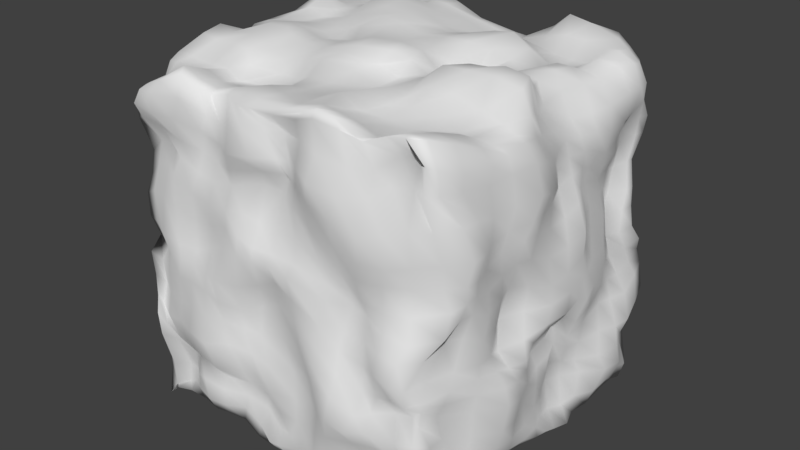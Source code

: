 # Source: RockBlock.blend  (saved by Blender 2.77.0; exported with 4.5.12 LTS)
import bpy
from mathutils import Matrix  # noqa: F401  (used for matrix-valued properties, if any)

bpy.ops.wm.read_factory_settings(use_empty=True)
scene = bpy.context.scene
scene.name = 'Scene'

# ---- collections
col_collection_1 = bpy.data.collections.new('Collection 1'); scene.collection.children.link(col_collection_1)

# ---- materials (node trees are filled in below, after node groups)
mat_material = bpy.data.materials.new('Material')
mat_material.alpha_threshold = 0.0
mat_material.use_transparent_shadow = False
mat_material.roughness = 0.5
mat_material.line_color = (0.0, 0.0, 0.0, 1.0)

# ---- material node trees

# ---- world
world_world = bpy.data.worlds.new('World'); scene.world = world_world
world_world.color = (0.05088, 0.05088, 0.05088)
world_world.use_sun_shadow = False
world_world.sun_shadow_jitter_overblur = 0.0
world_world.cycles.sampling_method = 'MANUAL'

# ---- meshes
me_cube = bpy.data.meshes.new('Cube')
me_cube.from_pydata([(0.9755, 0.9258, -1.036), (0.9393, -0.9834, -0.95), (-0.8941, -0.9951, -1.002), (-0.958, 0.9672, -0.9677), (0.8819, 0.9518, 0.9008), (0.9161, -0.9946, 1.061), (-0.8987, -0.9339, 0.8718), (-0.9902, 0.93, 0.9692), (1.028, 0.02267, -0.9464), (-0.01428, 0.9958, -0.9761), (0.9879, 0.8602, -0.02842), (-0.0003955, -1.01, -0.9534), (0.947, -0.9543, -0.01825), (-0.8534, -0.03844, -0.9821), (-0.9386, -0.9131, -0.01187), (-0.9489, 0.8372, -0.09364), (0.9286, -0.0802, 0.9052), (0.07509, 0.9741, 0.8827), (-0.09633, -0.9673, 0.9493), (-0.9839, -0.0864, 0.975), (0.002527, 1.023, -0.001564), (-0.9866, 0.01595, -0.01825), (-0.07497, -1.001, 0.01775), (1.093, 0.05429, -0.05596), (0.05876, -0.04494, 1.074), (0.002663, -0.01312, -0.9782), (0.9632, -0.505, -0.9375), (-0.5397, 0.8523, -0.9315), (0.9456, 0.9546, 0.4971), (-0.4615, -1.017, -0.9056), (0.9951, -0.8913, 0.4637), (-0.999, 0.4586, -0.971), (-0.928, -0.903, 0.4917), (-0.862, 1.061, 0.5529), (0.9722, -0.5182, 0.9051), (-0.4867, 0.9448, 0.9914), (-0.4647, -0.9498, 0.9584), (-0.9866, 0.4288, 0.9932), (1.023, 0.4404, -0.996), (0.5123, 0.9737, -0.9722), (0.9995, 1.03, -0.4852), (0.4777, -1.007, -0.9584), (0.9343, -1.021, -0.4682), (-0.9275, -0.4349, -0.9961), (-0.9015, -1.021, -0.4544), (-0.9323, 0.8885, -0.4704), (0.9094, 0.4916, 0.9263), (0.4706, 0.9506, 1.02), (0.4916, -0.9885, 1.001), (-0.9312, -0.5016, 1.034), (-0.3982, 0.9702, 0.01454), (0.4156, 1.017, 0.06107), (0.02002, 0.9841, 0.5023), (0.05422, 1.014, -0.4539), (-0.9451, 0.5696, -0.01446), (-0.9511, -0.5341, 0.03608), (-0.9947, -0.01534, -0.5649), (-1.044, 0.01735, 0.5037), (-0.5373, -1.022, -0.01816), (0.4854, -0.9859, -0.02794), (0.01771, -1.043, -0.5663), (0.07009, -0.934, 0.5663), (1.003, -0.4716, -0.04945), (1.014, 0.5029, -0.01308), (1.027, -0.01137, -0.4338), (0.9561, 0.09218, 0.4675), (0.01028, -0.5307, 0.9756), (0.003276, 0.5412, 0.9577), (0.5409, 0.05474, 1.004), (-0.5558, 0.03258, 0.9871), (-0.4723, 0.04769, -1.018), (0.477, -0.03732, -1.095), (0.004732, 0.4609, -0.9706), (-0.05108, -0.5383, -0.9881), (0.4389, -0.5322, -0.9986), (0.486, 0.5889, -1.008), (-0.5118, 0.5583, -0.9758), (-0.5663, 0.5594, 1.087), (0.5647, 0.4471, 0.9964), (0.4786, -0.4815, 0.9523), (0.9878, 0.4595, 0.4668), (1.054, 0.4648, -0.5029), (1.107, -0.4812, -0.456), (0.4691, -1.029, 0.4388), (0.459, -1.117, -0.4923), (-0.5752, -1.048, -0.5415), (-0.9981, -0.5176, 0.5079), (-0.9726, -0.6386, -0.4907), (-0.9543, 0.5014, -0.4603), (0.5803, 1.031, -0.4675), (0.5209, 0.98, 0.4555), (-0.4577, 1.064, 0.4645), (-0.4921, 1.029, -0.476), (-0.9979, 0.5002, 0.5468), (-0.5005, -0.9681, 0.5053), (1.052, -0.4821, 0.4905), (-0.4864, -0.5809, 0.9771), (-0.5481, -0.5321, -0.9804), (0.9616, -0.8107, -0.9383), (-0.7264, 0.9658, -1.063), (0.9443, 0.9175, 0.7235), (-0.7092, -0.9896, -0.9106), (0.9443, -0.9713, 0.8123), (-0.8672, 0.7603, -0.9914), (-0.9704, -0.9537, 0.7726), (-0.9268, 1.02, 0.7941), (0.9761, -0.8002, 1.005), (-0.7054, 0.9306, 0.9903), (-0.7157, -0.9955, 0.9499), (-1.03, 0.7273, 0.9345), (1.02, 0.2603, -1.032), (0.3167, 0.9879, -0.9662), (0.9654, 0.9951, -0.2385), (0.1534, -0.9907, -1.016), (0.8943, -1.029, -0.2602), (-0.9189, -0.2983, -1.001), (-0.9461, -0.97, -0.2432), (-0.9952, 0.9242, -0.3343), (0.8702, 0.2016, 0.9318), (0.3173, 0.9991, 0.8799), (0.2211, -0.9881, 0.9825), (-0.952, -0.2806, 0.9698), (-0.7579, 0.9305, 0.0175), (0.17, 1.014, 0.006623), (0.07053, 1.041, 0.8119), (0.07509, 1.018, -0.2275), (-0.9562, 0.711, 0.04493), (-0.969, -0.2838, 0.04055), (-0.9422, 0.05522, -0.7929), (-0.9656, 0.009315, 0.2655), (-0.7193, -1.022, -0.02291), (0.1835, -1.032, 0.05345), (0.02591, -1.003, -0.8073), (-0.06833, -1.034, 0.248), (1.003, -0.7368, 0.02272), (1.074, 0.2388, -0.01873), (0.9717, 0.02629, -0.7153), (1.061, 0.05391, 0.1892), (-0.01785, -0.8208, 1.003), (-0.07327, 0.2757, 1.013), (0.7177, 0.03652, 1.024), (-0.2759, -0.03888, 1.011), (-0.7607, -0.001893, -1.05), (0.3346, -0.02388, -1.007), (-0.08467, 0.7388, -1.016), (0.03409, -0.3031, -1.018), (0.9914, -0.2269, -0.9232), (-0.2723, 0.9023, -0.9127), (0.954, 0.8828, 0.195), (-0.2763, -0.9804, -0.9106), (1.014, -0.8506, 0.2144), (-0.9087, 0.272, -0.9444), (-1.001, -0.9222, 0.2267), (-0.9555, 0.9381, 0.2362), (0.9756, -0.2234, 0.9505), (-0.2965, 0.9217, 1.002), (-0.3042, -0.9064, 0.9505), (-0.9545, 0.2105, 0.99), (1.025, 0.7251, -0.974), (0.7382, 0.9608, -1.004), (0.9439, 0.9637, -0.7943), (0.7417, -0.8902, -0.9607), (0.9101, -0.9199, -0.7766), (-1.041, -0.755, -1.02), (-0.8544, -0.9775, -0.7974), (-0.9339, 0.93, -0.7253), (0.9649, 0.7387, 0.9503), (0.7222, 0.9939, 1.007), (0.7446, -0.9735, 1.034), (-0.9379, -0.7352, 0.9383), (-0.2287, 1.011, 0.08224), (0.7794, 0.9988, -0.03141), (-0.01878, 1.02, 0.2581), (-0.06932, 1.021, -0.765), (-0.981, 0.2409, -0.01657), (-0.9485, -0.7363, 0.03526), (-1.028, -0.007177, -0.2159), (-1.038, -0.01748, 0.7751), (-0.3277, -1.075, -0.01247), (0.7569, -1.065, -8.645e-05), (-0.1141, -0.9708, -0.3055), (0.1047, -1.004, 0.7602), (1.014, -0.2496, -0.05413), (0.9158, 0.6543, -0.02653), (1.032, -0.02273, -0.2486), (0.9607, 0.06285, 0.6946), (0.07513, -0.2583, 1.015), (0.0009745, 0.7709, 0.9219), (0.2861, -0.01936, 0.9525), (-0.7776, -0.08756, 1.033), (-0.2161, 0.009403, -1.036), (0.7814, 0.0205, -1.047), (0.003636, 0.2067, -1.058), (0.01326, -0.8251, -0.958), (0.1408, -0.5499, -0.982), (0.7004, -0.5042, -1.035), (0.4854, -0.3285, -0.9956), (0.5074, -0.756, -0.9229), (0.2057, 0.5982, -0.9699), (0.7554, 0.4965, -0.9877), (0.4304, 0.7667, -0.9871), (0.4711, 0.3468, -1.094), (-0.7784, 0.4767, -1.001), (-0.2398, 0.3979, -0.9118), (-0.463, 0.7313, -1.037), (-0.4874, 0.2925, -1.011), (-0.5549, 0.3074, 1.027), (-0.4444, 0.7819, 1.008), (-0.2643, 0.5377, 1.04), (-0.7774, 0.4807, 0.9925), (0.546, 0.2229, 1.015), (0.5388, 0.7603, 1.015), (0.7674, 0.4232, 0.9571), (0.2758, 0.5615, 0.992), (0.4568, -0.8245, 0.9763), (0.4575, -0.2163, 1.083), (0.78, -0.5087, 0.9152), (0.2649, -0.5529, 1.011), (0.9706, 0.2857, 0.5231), (0.9041, 0.7774, 0.4771), (0.9393, 0.5417, 0.278), (1.023, 0.4555, 0.6746), (1.014, 0.203, -0.4965), (1.101, 0.7052, -0.5236), (1.105, 0.4857, -0.7481), (1.027, 0.4921, -0.2381), (0.927, -0.8292, -0.3966), (1.024, -0.1886, -0.5174), (1.059, -0.5044, -0.7255), (1.042, -0.5023, -0.2623), (0.1531, -0.9614, 0.5211), (0.7852, -1.019, 0.4194), (0.5151, -0.9759, 0.2067), (0.5126, -1.045, 0.7012), (0.2664, -1.012, -0.5252), (0.6766, -1.074, -0.4812), (0.4049, -1.056, -0.7616), (0.4881, -1.053, -0.2415), (-0.7557, -0.9949, -0.569), (-0.2047, -1.035, -0.5286), (-0.4797, -1.068, -0.6874), (-0.5536, -1.055, -0.2718), (-1.007, -0.3086, 0.5253), (-0.9818, -0.7846, 0.473), (-0.9388, -0.4512, 0.2391), (-1.055, -0.4917, 0.8334), (-1.022, -0.3399, -0.4992), (-1.018, -0.7914, -0.5065), (-1.013, -0.5143, -0.7715), (-0.994, -0.5436, -0.2595), (-1.003, 0.7269, -0.475), (-0.9478, 0.2618, -0.5591), (-0.9673, 0.509, -0.7642), (-0.9465, 0.5073, -0.2407), (0.2147, 0.966, -0.4777), (0.7755, 1.039, -0.4819), (0.4646, 0.9934, -0.2871), (0.4699, 0.9942, -0.8096), (0.2461, 0.9743, 0.5245), (0.8618, 0.9757, 0.444), (0.5112, 0.9845, 0.7817), (0.4164, 1.033, 0.3137), (-0.7072, 1.071, 0.389), (-0.2183, 0.9456, 0.4336), (-0.4989, 1.018, 0.7281), (-0.5247, 0.9639, 0.239), (-0.7282, 1.065, -0.5293), (-0.2097, 1.038, -0.4724), (-0.4647, 1.092, -0.2834), (-0.4675, 0.9845, -0.7201), (-0.9228, 0.789, 0.5212), (-1.026, 0.1135, 0.5187), (-0.9737, 0.5168, 0.2257), (-1.012, 0.4428, 0.7549), (-0.6928, -0.9339, 0.5998), (-0.2312, -0.9917, 0.5235), (-0.5614, -0.9686, 0.2195), (-0.4599, -0.956, 0.7274), (1.075, -0.6772, 0.4665), (1.079, -0.2289, 0.4953), (1.024, -0.4656, 0.2435), (1.047, -0.4577, 0.7672), (-0.4938, -0.7652, 0.9304), (-0.5282, -0.2503, 1.045), (-0.2143, -0.5104, 0.9378), (-0.68, -0.5057, 1.03), (-0.8109, -0.4643, -1.048), (-0.2683, -0.4765, -0.9891), (-0.5532, -0.2537, -0.9289), (-0.549, -0.7175, -0.9105), (-0.2854, -0.7638, -0.9479), (-0.1993, -0.1756, -0.9824), (-0.8255, -0.1972, -1.095), (-0.7019, -0.2521, 1.072), (-0.3042, -0.2338, 1.015), (-0.2518, -0.7448, 0.9626), (1.029, -0.13, 0.7053), (1.067, -0.2978, 0.2703), (1.048, -0.7017, 0.2502), (-0.2272, -1.022, 0.6983), (-0.2699, -1.02, 0.2853), (-0.7976, -0.9744, 0.2814), (-1.015, 0.1835, 0.7253), (-0.9413, 0.1152, 0.2045), (-1.038, 0.7567, 0.2585), (-0.2585, 0.9339, -0.7807), (-0.2147, 0.9968, -0.2351), (-0.8335, 1.049, -0.3012), (-0.2644, 0.9432, 0.3239), (-0.2837, 1.024, 0.7401), (-0.769, 1.076, 0.7498), (0.8451, 1.014, 0.1887), (0.7512, 1.022, 0.7704), (0.3301, 1.012, 0.7643), (0.7044, 1.034, -0.7434), (0.7425, 0.9567, -0.2539), (0.1527, 1.04, -0.3285), (-0.9947, 0.2601, -0.2697), (-0.8985, 0.2426, -0.8108), (-0.9065, 0.7136, -0.8149), (-0.996, -0.7467, -0.2673), (-1.026, -0.7904, -0.7538), (-1.04, -0.2904, -0.7901), (-0.9532, -0.7693, 0.7973), (-0.9718, -0.7628, 0.2503), (-0.9841, -0.3297, 0.2934), (-0.3328, -1.026, -0.2688), (-0.1953, -1.018, -0.6903), (-0.6474, -0.9624, -0.745), (0.7206, -1.032, -0.2681), (0.7007, -0.9668, -0.7455), (0.237, -1.03, -0.7639), (0.7661, -0.9579, 0.796), (0.7342, -0.9982, 0.1858), (0.2089, -1.025, 0.2473), (1.075, -0.2976, -0.3011), (1.014, -0.1898, -0.7983), (0.9286, -0.801, -0.7603), (0.9905, 0.7307, -0.2835), (1.054, 0.7291, -0.7508), (0.9591, 0.2377, -0.7235), (0.9688, 0.766, 0.6754), (0.8891, 0.7275, 0.1975), (1.029, 0.2616, 0.2621), (0.2767, -0.2363, 0.9829), (0.7278, -0.1909, 1.084), (0.7532, -0.7914, 0.9631), (0.2409, 0.7646, 0.9338), (0.8012, 0.7316, 0.994), (0.7294, 0.2159, 1.022), (-0.6868, 0.8038, 0.993), (-0.2855, 0.7433, 1.011), (-0.3185, 0.2677, 1.07), (-0.2569, 0.2254, -0.977), (-0.304, 0.7665, -1.044), (-0.6973, 0.7545, -1.025), (0.7581, 0.3532, -1.096), (0.702, 0.7369, -0.9554), (0.2143, 0.7424, -1.02), (0.7425, -0.7267, -1.052), (0.7234, -0.2517, -0.9875), (0.3349, -0.2831, -0.9728), (0.2062, -0.7749, -0.9995), (0.272, 0.33, -1.06), (-0.7777, 0.3087, -0.9748), (-0.7508, 0.2379, 0.9861), (0.2787, 0.229, 1.054), (0.3032, -0.884, 1.042), (0.9765, 0.2316, 0.7114), (1.063, 0.177, -0.3083), (0.984, -0.8042, -0.2486), (0.2389, -1.015, 0.7591), (0.224, -1.025, -0.2197), (-0.7977, -0.995, -0.2954), (-1.015, -0.2544, 0.805), (-0.9672, -0.2761, -0.2375), (-0.9994, 0.7642, -0.267), (0.2552, 0.997, -0.7956), (0.1854, 1.029, 0.2314), (-0.7747, 0.9158, 0.2366), (-0.7144, 1.026, -0.8094), (-0.968, 0.7505, 0.8042), (-0.7867, -1.008, 0.7678), (1.017, -0.7909, 0.7851), (-0.7565, -0.755, 0.9407), (-0.8164, -0.7328, -1.008), (0.9565, -0.8962, -0.9773), (-0.8781, 0.9542, -1.006), (0.9035, 0.9561, 0.822), (-0.8146, -1.002, -0.9316), (0.9446, -0.9601, 0.9445), (-0.907, 0.8593, -0.9811), (-0.9468, -0.9244, 0.8407), (-0.9761, 0.9687, 0.8881), (0.9392, -0.9349, 1.054), (-0.8583, 0.9183, 0.9959), (-0.8182, -0.9714, 0.9106), (-1.049, 0.8544, 0.9677), (1.016, 0.1293, -0.9942), (0.1507, 0.98, -0.9926), (0.9917, 0.9569, -0.1459), (0.0654, -1.006, -0.9597), (0.8921, -1.034, -0.1757), (-0.8731, -0.1978, -1.004), (-0.9501, -0.9803, -0.09713), (-0.985, 0.8714, -0.2252), (0.8829, 0.02275, 0.9116), (0.2231, 1.004, 0.8597), (0.05064, -0.976, 0.9578), (-0.9541, -0.1759, 0.9463), (-0.8716, 0.8923, -0.04194), (0.1352, 0.9991, -0.02734), (0.09316, 1.003, 0.8299), (0.02919, 1.021, -0.1046), (-0.949, 0.7607, -0.02101), (-0.9496, -0.1249, 0.01062), (-0.9081, -0.002152, -0.8741), (-0.9365, 0.03027, 0.115), (-0.8368, -0.9386, -0.02994), (0.04365, -0.9974, 0.07839), (-0.01499, -1.05, -0.8925), (-0.05751, -1.051, 0.1772), (0.9519, -0.82, 0.02313), (1.077, 0.1926, -0.02632), (0.9758, 0.03338, -0.8731), (1.082, 0.03433, 0.06105), (-0.05859, -0.9374, 1.002), (-0.05541, 0.1567, 1.016), (0.8403, -0.0003203, 1.004), (-0.1246, -0.06154, 1.065), (-0.8232, -0.04598, -1.056), (0.1986, -0.03119, -1.013), (-0.02573, 0.8619, -1.039), (0.01519, -0.1186, -0.9971), (0.975, -0.3406, -0.9214), (-0.3952, 0.8509, -0.926), (0.9177, 0.9122, 0.342), (-0.371, -1.016, -0.8872), (0.9761, -0.8598, 0.3414), (-0.9801, 0.3502, -0.9299), (-0.9653, -0.9009, 0.3437), (-0.9272, 0.9984, 0.389), (0.9971, -0.3805, 0.9173), (-0.3789, 0.9281, 1.026), (-0.4231, -0.9108, 0.9204), (-0.9497, 0.3297, 1.03), (1.025, 0.6094, -0.9703), (0.6734, 0.9494, -0.9858), (0.9553, 0.9705, -0.6501), (0.6361, -0.9418, -0.9351), (0.947, -0.9925, -0.5948), (-1.009, -0.5934, -1.022), (-0.8936, -1.014, -0.5914), (-0.9087, 0.8809, -0.5788), (0.9294, 0.6429, 0.9504), (0.5604, 0.9801, 1.018), (0.6133, -0.9785, 0.978), (-0.9688, -0.6503, 0.9585), (-0.2961, 0.9993, 0.01096), (0.6143, 1.004, 0.001679), (0.02774, 1.007, 0.3653), (-0.05216, 1.004, -0.5941), (-0.9611, 0.3884, -0.03926), (-0.9552, -0.6329, 0.01297), (-1.051, -0.0441, -0.4115), (-1.053, -0.02267, 0.6184), (-0.4145, -1.049, -0.007522), (0.6164, -0.986, -0.03196), (-0.02789, -1.014, -0.4345), (0.1415, -0.9634, 0.674), (0.9445, -0.3675, -0.07341), (0.9643, 0.606, 0.001678), (0.9823, 0.003613, -0.3547), (0.941, 0.09326, 0.5755), (0.02018, -0.3653, 0.9953), (-0.02274, 0.6235, 0.9548), (0.4196, 0.04605, 0.9045), (-0.6879, -0.008549, 1.023), (-0.3082, 0.02839, -1.041), (0.586, 0.01285, -1.092), (0.02522, 0.3479, -1.009), (-0.06756, -0.6956, -0.9549), (0.02026, -0.5409, -0.965), (0.5884, -0.5163, -1.026), (0.4949, -0.1646, -1.036), (0.44, -0.6208, -0.9817), (0.1073, 0.5303, -0.9659), (0.594, 0.5168, -0.9804), (0.5119, 0.9096, -0.9752), (0.5301, 0.4769, -1.048), (-0.9284, 0.4724, -1.006), (-0.3888, 0.507, -0.9356), (-0.5165, 0.7949, -0.9597), (-0.484, 0.4406, -0.9882), (-0.5623, 0.1507, 0.9994), (-0.5005, 0.6998, 1.045), (-0.09584, 0.5035, 0.9996), (-0.6502, 0.5449, 1.016), (0.5228, 0.1211, 0.9824), (0.5798, 0.5907, 0.9571), (0.7993, 0.4774, 0.9539), (0.4144, 0.5254, 1.023), (0.463, -0.9862, 1.055), (0.4723, -0.3492, 1.012), (0.8823, -0.5434, 0.9281), (0.3701, -0.5349, 0.9488), (0.9761, 0.1826, 0.5134), (0.9765, 0.6073, 0.4988), (0.9709, 0.5461, 0.1578), (1.002, 0.4634, 0.5552), (0.9891, 0.09769, -0.4188), (1.092, 0.584, -0.513), (1.059, 0.4557, -0.8986), (1.013, 0.5057, -0.3595), (0.9436, -0.9792, -0.3784), (1.08, -0.3318, -0.5046), (1.026, -0.5006, -0.842), (1.088, -0.4923, -0.3477), (0.1001, -0.9515, 0.533), (0.6253, -1.04, 0.4053), (0.5189, -0.9596, 0.1188), (0.4755, -1.051, 0.5656), (0.1638, -1.016, -0.5554), (0.5849, -1.118, -0.5024), (0.4223, -1.038, -0.861), (0.4903, -1.108, -0.3381), (-0.8531, -1.001, -0.5072), (-0.3777, -1.067, -0.5723), (-0.4604, -1.068, -0.8091), (-0.5798, -1.065, -0.4222), (-0.9968, -0.1537, 0.4906), (-1.028, -0.6737, 0.4885), (-0.9108, -0.4761, 0.1584), (-1.056, -0.5501, 0.7209), (-1.024, -0.1898, -0.5736), (-1.017, -0.736, -0.5087), (-0.9634, -0.4821, -0.8893), (-0.9659, -0.6174, -0.3548), (-0.9392, 0.8115, -0.4717), (-0.9689, 0.4058, -0.4984), (-0.9596, 0.4634, -0.9032), (-0.9051, 0.4833, -0.3391), (0.1179, 0.9735, -0.4556), (0.6956, 1.041, -0.4522), (0.4502, 0.9889, -0.124), (0.543, 1.002, -0.6294), (0.1096, 0.9976, 0.5306), (0.7228, 0.9876, 0.3953), (0.4958, 0.9978, 0.8982), (0.4945, 1.014, 0.3634), (-0.8142, 1.105, 0.4666), (-0.3538, 1.003, 0.4515), (-0.4887, 0.9929, 0.8671), (-0.5052, 1.014, 0.3617), (-0.904, 0.984, -0.4937), (-0.3508, 1.055, -0.4694), (-0.4511, 1.071, -0.1576), (-0.511, 0.9682, -0.5799), (-0.8929, 0.9405, 0.5728), (-1.015, 0.2936, 0.5548), (-0.9078, 0.5411, 0.07998), (-1.01, 0.4713, 0.673), (-0.8342, -0.9183, 0.5785), (-0.3896, -0.9707, 0.4888), (-0.5423, -0.9885, 0.05355), (-0.4794, -0.9413, 0.6124), (1.081, -0.7727, 0.4612), (1.103, -0.3493, 0.5102), (1.007, -0.4372, 0.101), (1.067, -0.4455, 0.6111), (-0.4952, -0.9029, 0.9801), (-0.5081, -0.4414, 1.009), (-0.1053, -0.5515, 0.9872), (-0.5664, -0.5351, 1.03), (-0.8869, -0.4755, -1.024), (-0.4112, -0.4922, -0.9848), (-0.5396, -0.09806, -0.926), (-0.5615, -0.6528, -0.9385), (0.9668, -0.675, -0.9222), (-0.6226, 0.913, -1.011), (0.9792, 0.922, 0.6132), (-0.6114, -0.9701, -0.9312), (0.9711, -0.9339, 0.6356), (-0.9358, 0.6009, -0.9652), (-0.9645, -0.9492, 0.6749), (-0.8658, 1.026, 0.7028), (0.987, -0.6175, 0.9293), (-0.598, 0.9527, 0.9827), (-0.5529, -0.9846, 1.017), (-1.003, 0.5605, 0.94), (1.0, 0.3331, -1.002), (0.4073, 0.9989, -0.9641), (0.9745, 1.031, -0.3378), (0.3115, -1.001, -1.026), (0.9055, -0.9845, -0.3278), (-0.9237, -0.3401, -0.9782), (-0.924, -0.9886, -0.3596), (-0.9986, 0.9274, -0.4174), (0.9003, 0.3573, 0.9325), (0.4199, 0.9595, 0.9316), (0.3425, -1.001, 1.019), (-0.9392, -0.3734, 1.052), (-0.5639, 0.9243, 0.04593), (0.2547, 1.037, 0.03501), (0.01192, 1.041, 0.666), (0.1327, 1.018, -0.3307), (-0.9581, 0.6698, 0.04053), (-0.9603, -0.3877, 0.02502), (-0.9628, 0.03679, -0.6951), (-1.001, 0.0225, 0.4161), (-0.6373, -1.026, -0.01789), (0.3751, -1.038, -0.02238), (0.04066, -1.014, -0.6989), (-0.05715, -0.9822, 0.372), (1.045, -0.6269, -0.02484), (1.042, 0.3377, -0.01159), (1.015, -0.006015, -0.5556), (1.016, 0.07478, 0.331), (0.005255, -0.6794, 0.9859), (-0.02623, 0.4373, 0.991), (0.6286, 0.05033, 1.019), (-0.4044, -0.0167, 0.9608), (-0.6489, 0.02618, -1.032), (0.4161, -0.01209, -1.055), (-0.0672, 0.585, -0.9577), (-0.009593, -0.4282, -1.016), (1.023, -0.06101, -0.9324), (-0.1446, 0.9965, -0.9333), (0.9646, 0.8701, 0.0874), (-0.1443, -1.003, -0.9475), (1.011, -0.8858, 0.08741), (-0.8525, 0.1662, -0.949), (-0.9879, -0.9299, 0.09419), (-0.9445, 0.8866, 0.03981), (0.9407, -0.1451, 0.9486), (-0.1602, 0.9544, 0.9265), (-0.2004, -0.9489, 0.9378), (-1.005, 0.05226, 0.967), (1.016, 0.8275, -1.017), (0.8519, 0.9415, -1.015), (0.9755, 0.9624, -0.9572), (0.863, -0.9376, -0.9465), (0.9304, -0.9627, -0.9048), (-1.002, -0.8998, -0.9968), (-0.8656, -0.9673, -0.949), (-0.9659, 0.9855, -0.8532), (0.94, 0.8539, 0.9165), (0.8176, 0.9556, 0.9591), (0.8722, -0.9971, 1.066), (-0.8781, -0.8258, 0.8832), (-0.1498, 1.032, 0.06457), (0.8996, 0.9661, -0.03047), (-0.04316, 1.006, 0.09333), (-0.05688, 1.025, -0.8717), (-0.9975, 0.1234, 0.006818), (-0.9195, -0.8561, 0.03039), (-0.9724, -0.01889, -0.09951), (-1.019, -0.0676, 0.8843), (-0.207, -1.049, -0.01456), (0.8689, -1.055, -0.01969), (-0.1222, -0.9401, -0.1549), (-0.003269, -0.9726, 0.8821), (1.084, -0.1027, -0.06099), (0.9757, 0.7381, -0.02716), (1.104, 0.01832, -0.1551), (0.9697, -0.01987, 0.8061), (0.109, -0.1901, 1.076), (0.04531, 0.9237, 0.8805), (0.1707, -0.01896, 1.046), (-0.8571, -0.09338, 1.025), (-0.1377, 0.0453, -0.9684), (0.9492, 0.01234, -0.987), (-0.03112, 0.07112, -0.9992), (0.03876, -0.9215, -0.9502), (0.2968, -0.525, -0.9996), (0.8367, -0.5138, -0.9866), (0.4465, -0.4583, -1.01), (0.5255, -0.9216, -0.9215), (0.3419, 0.6342, -0.9839), (0.9455, 0.4672, -1.003), (0.4324, 0.6576, -1.0), (0.4588, 0.1608, -1.09), (-0.6271, 0.5394, -0.9986), (-0.09712, 0.3955, -0.9436), (-0.4759, 0.6455, -1.0), (-0.4868, 0.1653, -1.031), (-0.5811, 0.417, 1.063), (-0.4611, 0.8588, 0.9967), (-0.4364, 0.5497, 1.076), (-0.886, 0.4225, 1.046), (0.574, 0.3453, 1.051), (0.4757, 0.8865, 1.086), (0.6919, 0.3959, 0.9568), (0.1259, 0.5698, 0.9526), (0.4495, -0.6141, 0.9237), (0.52, -0.0851, 1.069), (0.6149, -0.5012, 0.9414), (0.1365, -0.5408, 0.9613), (0.9523, 0.3833, 0.4803), (0.9219, 0.9226, 0.4845), (0.9527, 0.4833, 0.3877), (1.007, 0.4562, 0.814), (1.015, 0.3198, -0.524), (1.055, 0.8691, -0.5005), (1.073, 0.4547, -0.6505), (1.032, 0.4868, -0.1293), (1.008, -0.6452, -0.4317), (1.007, -0.08546, -0.4742), (1.092, -0.5021, -0.6035), (1.01, -0.5142, -0.1827), (0.3014, -1.007, 0.4716), (0.8894, -0.976, 0.4472), (0.4776, -1.0, 0.3101), (0.5448, -0.9972, 0.8317), (0.3733, -1.076, -0.5011), (0.8231, -1.014, -0.5051), (0.4424, -1.093, -0.6127), (0.4737, -1.015, -0.127), (-0.6828, -1.005, -0.5548), (-0.09703, -1.023, -0.5358), (-0.5235, -1.013, -0.6049), (-0.5462, -1.044, -0.1113), (-1.012, -0.4179, 0.5323), (-0.9541, -0.8397, 0.4387), (-0.9535, -0.4832, 0.3382), (-1.019, -0.4722, 0.9457), (-0.995, -0.4863, -0.4824), (-0.9759, -0.9243, -0.4556), (-1.041, -0.5942, -0.6487), (-0.9798, -0.5335, -0.1465), (-1.001, 0.6107, -0.4594), (-0.961, 0.1785, -0.5675), (-0.9787, 0.5208, -0.5939), (-0.975, 0.5362, -0.1222), (0.4095, 0.9955, -0.487), (0.8566, 1.069, -0.5125), (0.5801, 1.005, -0.3633), (0.4472, 0.9827, -0.9146), (0.3695, 0.9742, 0.5042), (0.9285, 0.9552, 0.5047), (0.5269, 0.969, 0.6127), (0.3803, 1.02, 0.2139), (-0.5813, 1.041, 0.4121), (-0.07494, 0.9722, 0.4798), (-0.48, 1.032, 0.6123), (-0.4477, 0.9571, 0.1498), (-0.5972, 1.046, -0.5081), (-0.05845, 1.04, -0.4486), (-0.4493, 1.053, -0.3877), (-0.4745, 0.9318, -0.847), (-0.9889, 0.642, 0.5225), (-1.046, 0.05698, 0.4943), (-0.9943, 0.5104, 0.4208), (-1.016, 0.4457, 0.8687), (-0.6178, -0.9771, 0.5558), (-0.02888, -0.9615, 0.5715), (-0.549, -0.9856, 0.3854), (-0.426, -0.9551, 0.8272), (1.052, -0.6097, 0.4743), (1.019, -0.06323, 0.4594), (1.033, -0.5001, 0.3781), (1.03, -0.4764, 0.8607), (-0.4922, -0.6559, 0.9034), (-0.5823, -0.09014, 1.028), (-0.3292, -0.5297, 0.9473), (-0.8149, -0.5147, 1.025), (-0.6861, -0.5173, -1.006), (-0.1425, -0.5084, -1.02), (-0.5428, -0.3715, -0.9808), (-0.4968, -0.8615, -0.9067), (-0.4443, -0.7074, -0.9322), (-0.1453, -0.8349, -0.9633), (-0.2725, -0.6558, -0.9484), (-0.306, -0.8729, -0.9614), (-0.374, -0.1579, -0.9127), (-0.07531, -0.2486, -1.048), (-0.1982, -0.05375, -0.9956), (-0.2752, -0.2927, -0.9938), (-0.8858, -0.2541, -1.087), (-0.7126, -0.244, -1.013), (-0.825, -0.1007, -1.082), (-0.8161, -0.3054, -1.095), (-0.697, -0.3624, 1.045), (-0.7326, -0.1782, 1.061), (-0.5787, -0.2197, 1.068), (-0.8307, -0.2771, 1.014), (-0.3071, -0.3645, 0.9833), (-0.2762, -0.143, 1.027), (-0.1332, -0.2874, 1.04), (-0.4361, -0.2329, 1.014), (-0.289, -0.8544, 0.977), (-0.2172, -0.6217, 0.915), (-0.1508, -0.7725, 0.9973), (-0.3644, -0.7503, 0.9334), (1.073, -0.3014, 0.772), (0.9889, -0.01265, 0.6598), (1.068, -0.1496, 0.5685), (0.9964, -0.1977, 0.8478), (1.058, -0.4047, 0.292), (1.058, -0.1212, 0.2047), (1.038, -0.2651, 0.1034), (1.09, -0.2873, 0.4157), (1.046, -0.7724, 0.2364), (1.038, -0.5973, 0.2274), (1.03, -0.7037, 0.1456), (1.068, -0.7226, 0.3419), (-0.3512, -0.9406, 0.6816), (-0.03553, -1.044, 0.741), (-0.2371, -0.9991, 0.6033), (-0.2483, -0.9738, 0.8408), (-0.412, -0.9855, 0.2397), (-0.141, -1.059, 0.3007), (-0.2982, -1.027, 0.1693), (-0.2628, -1.018, 0.3848), (-0.929, -0.9313, 0.2633), (-0.6797, -0.9888, 0.2561), (-0.7828, -1.014, 0.08677), (-0.743, -0.9607, 0.484), (-1.032, 0.284, 0.7154), (-1.045, 0.08181, 0.7512), (-1.022, 0.143, 0.6244), (-1.015, 0.2004, 0.8518), (-0.9506, 0.2875, 0.2168), (-0.971, 0.05853, 0.2409), (-0.9187, 0.1995, 0.07299), (-0.9878, 0.07208, 0.3801), (-1.03, 0.8426, 0.2921), (-1.035, 0.6986, 0.246), (-0.9855, 0.7258, 0.1393), (-1.004, 0.79, 0.3976), (-0.3268, 0.9496, -0.7405), (-0.193, 0.9655, -0.7515), (-0.2657, 0.9807, -0.6215), (-0.2668, 0.924, -0.847), (-0.3234, 1.056, -0.2706), (-0.06576, 1.003, -0.2176), (-0.2663, 1.017, -0.09963), (-0.1467, 1.002, -0.3611), (-0.9513, 0.9687, -0.3149), (-0.6563, 1.084, -0.2958), (-0.8477, 0.993, -0.1275), (-0.7547, 1.081, -0.4435), (-0.3906, 0.9609, 0.2894), (-0.1359, 0.9638, 0.2888), (-0.2093, 0.9382, 0.3752), (-0.2578, 0.9816, 0.2131), (-0.3628, 1.007, 0.7253), (-0.1405, 1.06, 0.8062), (-0.2314, 1.011, 0.8655), (-0.2951, 0.9646, 0.5668), (-0.8601, 1.059, 0.783), (-0.6443, 1.056, 0.7271), (-0.7703, 0.9889, 0.894), (-0.7152, 1.109, 0.5825), (0.6702, 1.046, 0.2227), (0.8969, 0.9477, 0.2024), (0.8543, 0.9993, 0.3104), (0.8149, 1.028, 0.08493), (0.6052, 1.018, 0.7693), (0.8696, 0.9627, 0.7541), (0.6969, 1.029, 0.9166), (0.8478, 0.9845, 0.6056), (0.2301, 1.051, 0.7872), (0.4136, 0.973, 0.7687), (0.3464, 1.048, 0.7961), (0.288, 1.009, 0.6939), (0.6, 0.9907, -0.7846), (0.8062, 1.025, -0.7849), (0.727, 1.008, -0.5743), (0.7358, 1.037, -0.9133), (0.6099, 0.96, -0.2622), (0.8786, 1.025, -0.2473), (0.759, 0.9548, -0.1312), (0.7928, 1.004, -0.3951), (0.1242, 1.035, -0.289), (0.2767, 1.024, -0.3365), (0.1777, 1.01, -0.1674), (0.201, 1.013, -0.3897), (-0.9629, 0.4208, -0.2611), (-1.022, 0.1333, -0.2363), (-0.9797, 0.2199, -0.4474), (-0.9764, 0.2455, -0.1196), (-0.9571, 0.3904, -0.7747), (-0.9218, 0.187, -0.797), (-0.882, 0.2278, -0.8668), (-0.907, 0.2763, -0.6908), (-0.9159, 0.8275, -0.7551), (-0.9525, 0.5875, -0.7858), (-0.8754, 0.7625, -0.9467), (-0.944, 0.6999, -0.6131), (-1.049, -0.6433, -0.2825), (-0.9414, -0.9222, -0.2263), (-1.026, -0.7488, -0.3751), (-0.9424, -0.7581, -0.1239), (-1.03, -0.6569, -0.7529), (-0.9901, -0.9004, -0.7717), (-1.052, -0.7553, -0.877), (-1.03, -0.8284, -0.6492), (-1.002, -0.1116, -0.8281), (-1.019, -0.4111, -0.7644), (-0.9816, -0.3198, -0.8773), (-1.076, -0.3217, -0.6693), (-1.04, -0.6313, 0.8016), (-0.9325, -0.8461, 0.7627), (-0.9804, -0.787, 0.6417), (-0.9475, -0.7336, 0.9057), (-0.97, -0.6047, 0.2471), (-0.9791, -0.8636, 0.2129), (-0.9662, -0.7406, 0.1572), (-0.9675, -0.7903, 0.3347), (-0.9512, -0.1555, 0.2785), (-0.951, -0.3839, 0.2536), (-0.9634, -0.3028, 0.1825), (-0.9826, -0.3129, 0.4057), (-0.4354, -1.069, -0.2584), (-0.2164, -0.9911, -0.2938), (-0.3056, -1.031, -0.4068), (-0.3239, -1.058, -0.1524), (-0.335, -1.061, -0.6951), (-0.08415, -0.9731, -0.7555), (-0.2274, -1.012, -0.7927), (-0.1702, -1.008, -0.6111), (-0.7331, -0.9546, -0.7585), (-0.5914, -1.017, -0.7287), (-0.6629, -0.9834, -0.8247), (-0.6849, -0.9476, -0.6556), (0.6446, -1.035, -0.2845), (0.8002, -1.016, -0.269), (0.6994, -1.036, -0.3765), (0.7284, -1.066, -0.1239), (0.5745, -0.9974, -0.7381), (0.8425, -0.9518, -0.784), (0.736, -0.9536, -0.8402), (0.6989, -1.02, -0.5936), (0.1416, -1.043, -0.7767), (0.3099, -1.051, -0.7935), (0.1641, -1.03, -0.8694), (0.2718, -1.035, -0.6524), (0.651, -1.002, 0.7211), (0.873, -0.9415, 0.822), (0.7526, -1.012, 0.5797), (0.7791, -0.9175, 0.9333), (0.589, -0.9764, 0.1743), (0.8707, -0.9625, 0.1874), (0.7574, -1.026, 0.08902), (0.7335, -0.9955, 0.3121), (0.04717, -1.013, 0.2416), (0.4216, -1.012, 0.2085), (0.1797, -1.055, 0.1856), (0.1886, -0.9903, 0.3566), (1.043, -0.3991, -0.3053), (1.039, -0.1789, -0.266), (1.038, -0.2266, -0.4057), (1.054, -0.2959, -0.1841), (1.045, -0.3362, -0.7742), (0.9979, -0.06963, -0.7501), (1.032, -0.2094, -0.8648), (1.005, -0.1856, -0.659), (0.9392, -0.8558, -0.7427), (0.9813, -0.6612, -0.7585), (0.9711, -0.8118, -0.9085), (0.9406, -0.8023, -0.5511), (0.9955, 0.6118, -0.2585), (0.9802, 0.8714, -0.2577), (1.044, 0.7463, -0.3912), (0.9487, 0.6957, -0.1639), (1.103, 0.6489, -0.7834), (0.9986, 0.8251, -0.7683), (1.059, 0.7185, -0.8701), (1.054, 0.717, -0.6404), (0.9324, 0.1348, -0.7066), (1.027, 0.3253, -0.7132), (0.9739, 0.2571, -0.9218), (0.9746, 0.2127, -0.6068), (0.9887, 0.6608, 0.6623), (0.9752, 0.8694, 0.7074), (0.9183, 0.7405, 0.5858), (1.008, 0.7659, 0.8141), (0.8956, 0.6548, 0.257), (0.96, 0.8107, 0.2055), (0.8998, 0.6687, 0.103), (0.8769, 0.781, 0.3273), (1.081, 0.1802, 0.2252), (0.967, 0.3946, 0.272), (1.054, 0.2352, 0.1247), (0.9852, 0.2621, 0.4164), (0.2765, -0.3847, 0.9794), (0.2822, -0.1265, 0.9782), (0.3589, -0.2298, 1.006), (0.2079, -0.2348, 0.971), (0.786, -0.3439, 0.9671), (0.7105, -0.05732, 1.091), (0.8896, -0.1761, 1.051), (0.5779, -0.194, 1.08), (0.7276, -0.9567, 1.018), (0.7858, -0.6233, 0.9415), (0.8868, -0.8161, 1.04), (0.5765, -0.811, 0.9241), (0.2476, 0.6277, 0.963), (0.2502, 0.9047, 0.9271), (0.402, 0.7655, 0.9809), (0.1254, 0.7512, 0.887), (0.7825, 0.5737, 0.9553), (0.7788, 0.8986, 1.006), (0.8785, 0.7135, 1.01), (0.6569, 0.7529, 1.008), (0.716, 0.08378, 1.029), (0.7589, 0.3247, 1.018), (0.7991, 0.2407, 1.012), (0.6626, 0.1838, 0.9747), (-0.7432, 0.6539, 0.9731), (-0.6593, 0.8787, 1.015), (-0.5271, 0.8122, 0.9968), (-0.8942, 0.7663, 0.988), (-0.2749, 0.648, 1.018), (-0.3226, 0.8294, 1.011), (-0.1498, 0.7601, 0.974), (-0.396, 0.7557, 1.017), (-0.3511, 0.1043, 1.042), (-0.2701, 0.416, 1.061), (-0.1937, 0.2797, 1.046), (-0.4263, 0.2618, 1.054), (-0.3732, 0.228, -0.9687), (-0.1374, 0.2405, -0.9931), (-0.2134, 0.3001, -0.9218), (-0.2565, 0.1037, -1.03), (-0.4083, 0.7542, -1.065), (-0.1563, 0.7965, -1.047), (-0.3002, 0.8702, -1.005), (-0.2789, 0.5591, -0.9561), (-0.826, 0.7511, -0.9872), (-0.5434, 0.7474, -1.039), (-0.6961, 0.8903, -1.029), (-0.7391, 0.5807, -1.026), (0.5705, 0.3603, -1.08), (0.9333, 0.2804, -1.077), (0.7405, 0.4199, -1.044), (0.7793, 0.185, -1.082), (0.5728, 0.7354, -0.9465), (0.8956, 0.7425, -0.9835), (0.696, 0.8514, -0.9843), (0.7489, 0.6212, -0.9238), (0.05706, 0.7111, -1.005), (0.3173, 0.7893, -1.009), (0.2951, 0.8582, -1.018), (0.1841, 0.6672, -1.005), (0.6442, -0.7485, -0.983), (0.8732, -0.7809, -0.9707), (0.7306, -0.6398, -1.024), (0.7476, -0.8092, -1.054), (0.5964, -0.28, -1.008), (0.8625, -0.2021, -0.9414), (0.7529, -0.07611, -1.002), (0.7044, -0.3687, -1.008), (0.173, -0.284, -0.984), (0.4265, -0.2928, -1.008), (0.3686, -0.1628, -0.9668), (0.2136, -0.4411, -0.9962), (0.1253, -0.81, -0.9616), (0.33, -0.7466, -0.9678), (0.1222, -0.6649, -0.9942), (0.196, -0.8912, -1.004), (0.1645, 0.2387, -1.065), (0.3932, 0.3675, -1.09), (0.2532, 0.4876, -0.9774), (0.2797, 0.1483, -1.033), (-0.8875, 0.3071, -1.005), (-0.6243, 0.3263, -1.03), (-0.7894, 0.3999, -0.9415), (-0.7328, 0.1555, -0.996), (-0.7923, 0.03772, 0.9861), (-0.7637, 0.3787, 0.9998), (-0.633, 0.3037, 0.9951), (-0.8511, 0.2159, 1.028), (0.2594, 0.09481, 0.968), (0.2897, 0.4465, 1.061), (0.4061, 0.2486, 1.032), (0.1047, 0.2545, 1.039), (0.3019, -1.005, 1.038), (0.256, -0.7142, 1.041), (0.3644, -0.8456, 1.009), (0.1657, -0.8922, 1.012), (0.9613, 0.1298, 0.7175), (1.017, 0.3308, 0.7084), (0.9942, 0.2614, 0.6205), (0.9366, 0.1974, 0.8021), (1.012, 0.1058, -0.2461), (1.067, 0.305, -0.2664), (1.02, 0.181, -0.4143), (1.095, 0.2232, -0.1746), (0.9374, -0.9628, -0.256), (1.028, -0.6313, -0.247), (0.9678, -0.8248, -0.3189), (0.9918, -0.7871, -0.1447), (0.1568, -0.9718, 0.7544), (0.369, -1.085, 0.746), (0.2039, -0.9866, 0.6531), (0.2368, -0.977, 0.8795), (0.04931, -0.9766, -0.2454), (0.3764, -1.083, -0.2466), (0.2657, -1.016, -0.3669), (0.194, -1.03, -0.06261), (-0.9009, -0.9376, -0.2822), (-0.6895, -1.008, -0.2989), (-0.7985, -1.02, -0.43), (-0.7598, -1.018, -0.1414), (-0.9942, -0.1466, 0.7702), (-1.046, -0.364, 0.8461), (-1.043, -0.323, 0.7087), (-0.9772, -0.2614, 0.8802), (-1.011, -0.1277, -0.2223), (-0.9723, -0.4126, -0.2741), (-0.9943, -0.3133, -0.3561), (-0.9362, -0.2918, -0.1276), (-0.9697, 0.8785, -0.3189), (-0.9901, 0.6007, -0.2499), (-1.024, 0.7631, -0.3645), (-0.9812, 0.7316, -0.1093), (0.1058, 1.033, -0.7812), (0.3868, 0.9952, -0.8072), (0.27, 0.9758, -0.6231), (0.278, 1.005, -0.8715), (0.1018, 1.044, 0.2178), (0.2791, 1.033, 0.3055), (0.2255, 0.991, 0.3083), (0.138, 1.035, 0.1437), (-0.842, 0.9504, 0.2221), (-0.6715, 0.9079, 0.2533), (-0.7832, 0.9721, 0.3132), (-0.7203, 0.9308, 0.1381), (-0.8791, 0.9895, -0.7314), (-0.595, 1.021, -0.792), (-0.7431, 1.026, -0.6527), (-0.7197, 0.9994, -0.9464), (-0.9701, 0.9028, 0.8158), (-0.9902, 0.5761, 0.7847), (-0.9153, 0.7318, 0.6542), (-1.019, 0.7435, 0.8834), (-0.9165, -1.007, 0.7866), (-0.6302, -0.9967, 0.7674), (-0.7531, -0.9648, 0.684), (-0.762, -1.008, 0.8699), (0.9955, -0.9191, 0.8065), (1.036, -0.6208, 0.7643), (1.053, -0.7108, 0.6318), (1.026, -0.7982, 0.8828), (-0.7326, -0.9132, 0.9587), (-0.7111, -0.6388, 0.9417), (-0.6011, -0.7761, 0.9784), (-0.8799, -0.736, 0.9435), (-0.9501, -0.7799, -1.014), (-0.6908, -0.7201, -0.9421), (-0.8175, -0.6395, -1.008), (-0.7835, -0.8812, -0.962), (-0.6436, -0.8486, -0.9433), (-0.7038, -0.6569, -0.9473), (-0.9253, -0.6582, -1.016), (-0.8635, -0.6465, 0.9559), (-0.5846, -0.6535, 0.9496), (-0.5836, -0.9309, 1.04), (1.042, -0.599, 0.847), (1.059, -0.6091, 0.6111), (1.05, -0.8262, 0.6451), (-0.5789, -0.9902, 0.8875), (-0.6247, -0.9726, 0.6508), (-0.9026, -0.9777, 0.7095), (-1.013, 0.5766, 0.8756), (-0.9739, 0.5841, 0.6522), (-0.9002, 0.8885, 0.7), (-0.601, 0.971, -0.9357), (-0.6208, 0.9969, -0.6228), (-0.9028, 0.9741, -0.6035), (-0.5746, 0.9182, 0.1791), (-0.6707, 0.9618, 0.3432), (-0.8561, 1.018, 0.3358), (0.2278, 1.044, 0.2081), (0.3449, 0.9919, 0.3583), (0.111, 1.026, 0.3261), (0.3656, 0.9964, -0.8892), (0.444, 0.989, -0.6457), (0.1072, 0.9888, -0.5929), (-0.9923, 0.6213, -0.1028), (-0.9817, 0.6088, -0.3323), (-0.9969, 0.8672, -0.4078), (-0.9628, -0.4041, -0.1688), (-0.9675, -0.4683, -0.3573), (-1.041, -0.1718, -0.402), (-1.003, -0.3407, 0.9579), (-1.064, -0.4385, 0.7434), (-1.02, -0.1874, 0.6398), (-0.6716, -1.019, -0.1367), (-0.7024, -1.021, -0.4247), (-0.8891, -0.9778, -0.4094), (0.3613, -1.063, -0.127), (0.3913, -1.095, -0.3408), (0.1335, -0.9904, -0.4111), (0.3922, -1.039, 0.8747), (0.3232, -1.045, 0.6236), (0.1632, -0.9684, 0.6491), (1.036, -0.6488, -0.1567), (1.029, -0.6432, -0.3368), (0.9505, -0.972, -0.292), (1.074, 0.325, -0.1379), (1.024, 0.3189, -0.3992), (0.9653, 0.109, -0.3352), (0.9839, 0.3091, 0.8094), (1.002, 0.3668, 0.5905), (0.962, 0.1599, 0.6223), (0.1454, -0.7246, 1.001), (0.3321, -0.6629, 0.9533), (0.3623, -0.9903, 1.07), (0.1143, 0.4636, 1.011), (0.4271, 0.4195, 1.088), (0.3877, 0.1369, 0.9161), (-0.8534, 0.3415, 1.076), (-0.6547, 0.4239, 1.006), (-0.6786, 0.1202, 0.9969), (-0.6178, 0.1663, -1.041), (-0.6268, 0.4554, -0.9838), (-0.9303, 0.3827, -0.9757), (0.3926, 0.1837, -1.075), (0.402, 0.5143, -1.012), (0.1522, 0.4059, -0.9966), (0.3473, -0.899, -0.9781), (0.2551, -0.6204, -1.0), (0.02847, -0.6874, -0.9598), (0.348, -0.4383, -1.024), (0.4401, -0.1582, -1.011), (0.2048, -0.1445, -0.9925), (0.8472, -0.329, -0.9592), (0.9098, -0.03893, -0.9484), (0.6001, -0.09754, -1.045), (0.8718, -0.8495, -1.006), (0.8631, -0.6846, -0.9502), (0.6141, -0.6302, -1.007), (0.3074, 0.7014, -1.016), (0.3951, 0.9169, -0.9951), (0.1294, 0.8154, -1.038), (0.9524, 0.6282, -0.9543), (0.8512, 0.835, -1.01), (0.6471, 0.8727, -0.964), (0.9436, 0.1184, -1.046), (0.9058, 0.365, -1.038), (0.6099, 0.4365, -1.033), (-0.5801, 0.6217, -1.035), (-0.5718, 0.8488, -0.9859), (-0.8416, 0.8579, -1.01), (-0.1366, 0.5676, -0.9714), (-0.1352, 0.9318, -1.031), (-0.4313, 0.8172, -1.006), (-0.1603, 0.1355, -0.9797), (-0.095, 0.3052, -0.9512), (-0.3525, 0.3689, -0.9422), (-0.4321, 0.3996, 1.072), (-0.1119, 0.407, 1.025), (-0.2297, 0.1451, 1.043), (-0.4217, 0.8229, 1.023), (-0.1607, 0.8926, 0.938), (-0.136, 0.6128, 0.9905), (-0.8875, 0.8619, 1.016), (-0.5231, 0.8909, 1.002), (-0.5909, 0.6984, 0.9934), (0.6937, 0.2857, 0.9883), (0.8076, 0.3752, 0.997), (0.809, 0.07329, 1.004), (0.5962, 0.9081, 1.056), (0.8713, 0.844, 0.9793), (0.8271, 0.6038, 0.9798), (0.162, 0.9111, 0.859), (0.3843, 0.8851, 1.005), (0.4189, 0.6207, 0.972), (0.605, -0.6301, 0.9188), (0.891, -0.6504, 0.9799), (0.8708, -0.9669, 1.079), (0.6108, -0.06219, 1.068), (0.8501, -0.06258, 1.074), (0.9231, -0.3658, 0.9448), (0.2006, -0.1404, 1.033), (0.402, -0.08803, 0.9765), (0.3702, -0.3965, 0.9625), (0.943, 0.3712, 0.4001), (1.001, 0.374, 0.1405), (1.081, 0.1712, 0.09825), (0.9109, 0.8758, 0.3409), (0.9691, 0.7595, 0.09516), (0.9277, 0.6341, 0.1546), (0.9808, 0.869, 0.8145), (0.953, 0.8793, 0.6004), (0.9712, 0.6183, 0.571), (1.002, 0.304, -0.6354), (1.011, 0.3306, -0.887), (0.9527, 0.1476, -0.8959), (0.9941, 0.825, -0.6443), (1.044, 0.8357, -0.9172), (1.056, 0.6156, -0.9004), (0.9774, 0.8214, -0.1581), (1.017, 0.9005, -0.3472), (1.019, 0.6234, -0.3809), (1.002, -0.6494, -0.5949), (0.998, -0.6652, -0.879), (0.9642, -0.8753, -0.9233), (1.006, -0.07812, -0.5887), (1.016, -0.06705, -0.8698), (1.03, -0.3378, -0.8465), (1.092, -0.1508, -0.153), (0.9792, -0.1091, -0.3859), (1.076, -0.3589, -0.3852), (0.3661, -1.006, 0.3095), (0.4123, -1.026, 0.1277), (0.031, -1.042, 0.1985), (0.851, -0.9549, 0.3268), (0.8925, -1.005, 0.06428), (0.6132, -0.9592, 0.08991), (0.8942, -0.9216, 0.9526), (0.8643, -0.9722, 0.6207), (0.6256, -1.047, 0.54), (0.3534, -1.08, -0.6448), (0.2854, -1.036, -0.9025), (0.06129, -1.063, -0.8693), (0.8573, -0.9995, -0.6284), (0.8622, -0.9762, -0.8745), (0.611, -0.9756, -0.8261), (0.8176, -1.074, -0.1498), (0.7921, -0.9653, -0.3709), (0.6346, -1.091, -0.3893), (-0.6155, -0.975, -0.6389), (-0.6045, -1.01, -0.8357), (-0.7364, -0.9664, -0.8703), (-0.07079, -0.9813, -0.6574), (-0.1182, -1.014, -0.8481), (-0.331, -1.063, -0.795), (-0.2258, -0.9947, -0.1817), (-0.1636, -1.011, -0.4078), (-0.4375, -1.084, -0.4369), (-0.9667, -0.4061, 0.3718), (-0.9266, -0.3665, 0.1585), (-0.9154, -0.1323, 0.148), (-0.9627, -0.8493, 0.2929), (-0.966, -0.8622, 0.1254), (-0.9359, -0.5991, 0.1499), (-0.9096, -0.8, 0.849), (-0.9559, -0.8582, 0.6296), (-1.052, -0.6728, 0.6698), (-1.055, -0.4556, -0.6429), (-0.9659, -0.4026, -0.8617), (-0.9428, -0.1639, -0.894), (-0.9937, -0.9352, -0.6063), (-1.012, -0.876, -0.9112), (-1.028, -0.6099, -0.8859), (-0.9103, -0.9276, -0.08188), (-0.9674, -0.9048, -0.3364), (-1.044, -0.6965, -0.3836), (-0.9801, 0.5947, -0.6024), (-0.9289, 0.5976, -0.9178), (-0.9253, 0.8768, -0.8931), (-0.9108, 0.2116, -0.6947), (-0.8962, 0.1546, -0.8599), (-0.9335, 0.3353, -0.8709), (-0.9746, 0.107, -0.08961), (-1.03, 0.1172, -0.4342), (-0.9302, 0.3808, -0.3996), (0.3777, 1.01, -0.3876), (0.2761, 1.02, -0.1766), (0.144, 0.9999, -0.1529), (0.8698, 1.061, -0.3834), (0.9098, 1.011, -0.1461), (0.6101, 0.9462, -0.1207), (0.847, 1.015, -0.9368), (0.8175, 1.018, -0.6451), (0.639, 0.9956, -0.5871), (0.395, 0.9812, 0.6625), (0.4296, 1.003, 0.8339), (0.2541, 1.053, 0.8043), (0.9474, 0.9456, 0.6404), (0.8063, 0.9932, 0.8709), (0.5664, 1.021, 0.9084), (0.8883, 0.9675, 0.09953), (0.8943, 0.947, 0.3432), (0.7219, 1.032, 0.2989), (-0.5878, 1.067, 0.5784), (-0.655, 1.001, 0.877), (-0.8737, 0.9714, 0.9013), (-0.1437, 1.03, 0.6433), (-0.1246, 1.015, 0.85), (-0.312, 1.005, 0.8766), (-0.1695, 0.9877, 0.1528), (-0.06175, 0.964, 0.3757), (-0.3617, 0.9809, 0.3756), (-0.5952, 1.079, -0.4244), (-0.6506, 1.026, -0.1266), (-0.9437, 0.9263, -0.1686), (0.01968, 1.015, -0.3401), (-0.1466, 1.03, -0.07278), (-0.3396, 1.058, -0.1747), (-0.201, 0.9802, -0.8457), (-0.1658, 0.9946, -0.5859), (-0.3741, 0.9827, -0.6018), (-1.036, 0.6879, 0.4088), (-0.9589, 0.6906, 0.134), (-0.9969, 0.7926, 0.1164), (-1.01, 0.03615, 0.3888), (-0.9509, 0.1179, 0.1153), (-0.9038, 0.3345, 0.05325), (-1.058, 0.06413, 0.8695), (-1.037, 0.05352, 0.5976), (-1.038, 0.2884, 0.6571), (-0.668, -0.9979, 0.4504), (-0.6541, -1.014, 0.06504), (-0.9076, -0.9518, 0.08995), (-0.1306, -1.017, 0.4051), (-0.1588, -1.06, 0.1898), (-0.4123, -0.997, 0.1097), (-0.119, -1.007, 0.8651), (8.512e-05, -0.9906, 0.6623), (-0.3824, -0.9329, 0.5791), (1.041, -0.6279, 0.3509), (1.045, -0.5963, 0.09934), (1.014, -0.7792, 0.139), (1.044, -0.1022, 0.3565), (1.085, -0.1211, 0.05605), (0.9893, -0.3621, 0.1187), (0.967, -0.1051, 0.8153), (1.013, -0.01224, 0.5302), (1.105, -0.2887, 0.6162), (-0.3282, -0.6255, 0.9055), (-0.115, -0.6579, 0.9705), (-0.1866, -0.8883, 0.9907), (-0.4521, -0.1034, 1.0), (-0.08316, -0.2138, 1.07), (-0.1656, -0.4016, 1.028), (-0.8294, -0.1777, 1.014), (-0.6537, -0.1201, 1.053), (-0.5666, -0.3696, 1.039), (-0.6772, -0.3656, -1.045), (-0.7321, -0.1029, -0.9933), (-0.8542, -0.1786, -1.091), (-0.1219, -0.3731, -1.057), (-0.1146, -0.05822, -1.004), (-0.3374, -0.04391, -0.9427), (-0.1455, -0.9312, -0.9849), (-0.1731, -0.694, -0.9538), (-0.4206, -0.6373, -0.9677), (-0.4293, -0.85, -0.9114), (-0.4201, -0.2854, -0.9538), (-0.8946, -0.3271, -1.055), (-0.8262, -0.3881, 1.032), (-0.4085, -0.3974, 0.9811), (-0.4166, -0.8703, 0.9443), (1.035, -0.3515, 0.8816), (1.093, -0.4033, 0.4255), (1.055, -0.7892, 0.3315), (-0.3523, -0.932, 0.7939), (-0.4069, -0.9999, 0.3624), (-0.8777, -0.9193, 0.4359), (-1.01, 0.3094, 0.8563), (-0.9843, 0.273, 0.4213), (-0.9775, 0.8998, 0.4313), (-0.3262, 0.9133, -0.8311), (-0.2926, 1.038, -0.365), (-0.9327, 0.9957, -0.4304), (-0.3458, 0.9745, 0.1736), (-0.393, 0.9759, 0.5818), (-0.8192, 1.1, 0.6558), (0.628, 1.033, 0.1224), (0.6862, 0.9793, 0.57), (0.1504, 1.047, 0.6914), (0.6181, 0.9859, -0.9228), (0.7104, 1.001, -0.3654), (0.1484, 1.016, -0.3622), (-0.9779, 0.4066, -0.1347), (-0.9824, 0.4248, -0.6224), (-0.8972, 0.793, -0.5764), (-0.9913, -0.6362, -0.1593), (-1.047, -0.7333, -0.6461), (-1.042, -0.1542, -0.7317), (-1.024, -0.6295, 0.904), (-0.9954, -0.6565, 0.3366), (-0.969, -0.1391, 0.4021), (-0.4161, -1.068, -0.1112), (-0.3444, -1.022, -0.6314), (-0.8039, -0.9782, -0.6048), (0.6222, -1.01, -0.1485), (0.5837, -1.053, -0.5981), (0.1811, -1.033, -0.6757), (0.6649, -0.9545, 0.8526), (0.5735, -1.001, 0.2918), (0.05433, -0.9794, 0.3587), (0.9757, -0.4109, -0.2214), (1.056, -0.3408, -0.657), (0.9631, -0.9201, -0.5149), (0.9847, 0.599, -0.1301), (1.095, 0.6165, -0.6596), (0.9647, 0.1004, -0.5578), (0.9993, 0.6664, 0.8238), (0.9191, 0.6368, 0.382), (1.031, 0.1753, 0.3757), (0.1731, -0.3588, 0.9484), (0.6106, -0.3332, 1.006), (0.5711, -0.9709, 0.9846), (0.1045, 0.6197, 0.9378), (0.6928, 0.5706, 0.9526), (0.6353, 0.08201, 1.003), (-0.8925, 0.5883, 0.9905), (-0.4156, 0.6831, 1.042), (-0.4342, 0.09407, 1.009), (-0.3568, 0.1076, -1.025), (-0.3943, 0.6298, -0.9789), (-0.8746, 0.5938, -0.9785), (0.5709, 0.1976, -1.085), (0.5662, 0.611, -0.9328), (0.0473, 0.6233, -0.9604), (0.6544, -0.8766, -0.9737), (0.5795, -0.4118, -1.023), (0.07908, -0.4242, -0.9852), (0.1248, -0.9093, -0.9453), (0.1505, 0.08247, -1.021), (-0.8145, 0.1668, -1.004), (-0.885, 0.03617, 0.9984), (0.113, 0.1295, 1.018), (0.1394, -1.001, 1.009), (0.9459, 0.07544, 0.8049), (1.08, 0.1571, -0.1526), (0.9214, -0.9072, -0.1649), (0.09273, -0.9318, 0.879), (0.02603, -0.9646, -0.06501), (-0.8759, -0.9636, -0.1298), (-0.9633, -0.1712, 0.8575), (-0.9475, -0.1449, -0.1049), (-0.9547, 0.8131, -0.1852), (0.1282, 1.036, -0.8828), (0.08601, 1.019, 0.08637), (-0.8244, 0.9222, 0.07216), (-0.8839, 0.9927, -0.8581), (-1.033, 0.88, 0.8974), (-0.8786, -0.9927, 0.8668), (0.9848, -0.9231, 0.9227), (-0.8189, -0.8638, 0.9168), (-0.9262, -0.918, -0.9597)], [], [(1537, 389, 2, 643), (1536, 649, 6, 396), (1535, 394, 5, 390), (1534, 396, 6, 392), (1533, 397, 7, 393), (1532, 387, 3, 645), (1531, 410, 15, 633), (1530, 411, 20, 652), (1529, 399, 9, 653), (1528, 414, 15, 405), (1527, 415, 21, 656), (1526, 409, 19, 657), (1525, 418, 14, 404), (1524, 419, 22, 660), (1523, 408, 18, 661), (1522, 422, 12, 402), (1521, 423, 23, 664), (1520, 406, 16, 665), (1519, 426, 18, 408), (1518, 427, 24, 668), (1517, 637, 19, 669), (1516, 430, 13, 631), (1515, 431, 25, 672), (1514, 401, 11, 673), (1513, 482, 73, 625), (1512, 483, 74, 676), (1511, 449, 41, 677), (1510, 486, 72, 624), (1509, 487, 75, 680), (1508, 479, 71, 681), (1507, 490, 31, 583), (1506, 491, 76, 684), (1505, 478, 70, 685), (1504, 494, 69, 621), (1503, 495, 77, 688), (1502, 589, 37, 689), (1501, 498, 68, 620), (1500, 499, 78, 692), (1499, 475, 67, 693), (1498, 502, 48, 456), (1497, 503, 79, 696), (1496, 474, 66, 697), (1495, 506, 65, 617), (1494, 507, 80, 700), (1493, 454, 46, 701), (1492, 510, 64, 616), (1491, 511, 81, 704), (1490, 471, 63, 705), (1489, 514, 42, 450), (1488, 515, 82, 708), (1487, 470, 62, 709), (1486, 518, 61, 613), (1485, 519, 83, 712), (1484, 456, 48, 713), (1483, 522, 60, 612), (1482, 523, 84, 716), (1481, 467, 59, 717), (1480, 526, 44, 452), (1479, 527, 85, 720), (1478, 466, 58, 721), (1477, 530, 57, 609), (1476, 531, 86, 724), (1475, 457, 49, 725), (1474, 534, 56, 608), (1473, 535, 87, 728), (1472, 463, 55, 729), (1471, 538, 45, 453), (1470, 539, 88, 732), (1469, 462, 54, 733), (1468, 542, 53, 605), (1467, 543, 89, 736), (1466, 447, 39, 737), (1465, 546, 52, 604), (1464, 547, 90, 740), (1463, 459, 51, 741), (1462, 550, 33, 585), (1461, 551, 91, 744), (1460, 458, 50, 745), (1459, 554, 45, 597), (1458, 555, 92, 748), (1457, 435, 27, 749), (1456, 558, 33, 441), (1455, 559, 93, 752), (1454, 445, 37, 753), (1453, 562, 32, 440), (1452, 563, 94, 756), (1451, 444, 36, 757), (1450, 566, 30, 438), (1449, 567, 95, 760), (1448, 442, 34, 761), (1447, 570, 36, 444), (1446, 571, 96, 764), (1445, 601, 49, 765), (1444, 574, 43, 595), (1443, 575, 97, 768), (1442, 437, 29, 769), (1441, 770, 289, 577), (1440, 771, 290, 772), (1439, 629, 149, 773), (1438, 774, 288, 576), (1437, 775, 291, 776), (1436, 767, 287, 777), (1435, 778, 115, 403), (1434, 779, 292, 780), (1433, 766, 286, 781), (1432, 782, 285, 573), (1431, 783, 293, 784), (1430, 409, 121, 785), (1429, 786, 284, 572), (1428, 787, 294, 788), (1427, 763, 283, 789), (1426, 790, 156, 636), (1425, 791, 295, 792), (1424, 762, 282, 793), (1423, 794, 281, 569), (1422, 795, 296, 796), (1421, 634, 154, 797), (1420, 798, 280, 568), (1419, 799, 297, 800), (1418, 759, 279, 801), (1417, 802, 150, 630), (1416, 803, 298, 804), (1415, 758, 278, 805), (1414, 806, 277, 565), (1413, 807, 299, 808), (1412, 636, 156, 809), (1411, 810, 276, 564), (1410, 811, 300, 812), (1409, 755, 275, 813), (1408, 814, 152, 632), (1407, 815, 301, 816), (1406, 754, 274, 817), (1405, 818, 273, 561), (1404, 819, 302, 820), (1403, 637, 157, 821), (1402, 822, 272, 560), (1401, 823, 303, 824), (1400, 751, 271, 825), (1399, 826, 153, 633), (1398, 827, 304, 828), (1397, 750, 270, 829), (1396, 830, 269, 557), (1395, 831, 305, 832), (1394, 627, 147, 833), (1393, 834, 268, 556), (1392, 835, 306, 836), (1391, 747, 267, 837), (1390, 838, 117, 405), (1389, 839, 307, 840), (1388, 746, 266, 841), (1387, 842, 265, 553), (1386, 843, 308, 844), (1385, 650, 170, 845), (1384, 846, 264, 552), (1383, 847, 309, 848), (1382, 743, 263, 849), (1381, 850, 105, 393), (1380, 851, 310, 852), (1379, 742, 262, 853), (1378, 854, 261, 549), (1377, 855, 311, 856), (1376, 651, 171, 857), (1375, 858, 260, 548), (1374, 859, 312, 860), (1373, 739, 259, 861), (1372, 862, 124, 412), (1371, 863, 313, 864), (1370, 738, 258, 865), (1369, 866, 257, 545), (1368, 867, 314, 868), (1367, 639, 159, 869), (1366, 870, 256, 544), (1365, 871, 315, 872), (1364, 735, 255, 873), (1363, 874, 125, 413), (1362, 875, 316, 876), (1361, 734, 254, 877), (1360, 878, 253, 541), (1359, 879, 317, 880), (1358, 654, 174, 881), (1357, 882, 252, 540), (1356, 883, 318, 884), (1355, 731, 251, 885), (1354, 886, 165, 645), (1353, 887, 319, 888), (1352, 730, 250, 889), (1351, 890, 249, 537), (1350, 891, 320, 892), (1349, 655, 175, 893), (1348, 894, 248, 536), (1347, 895, 321, 896), (1346, 727, 247, 897), (1345, 898, 128, 416), (1344, 899, 322, 900), (1343, 726, 246, 901), (1342, 902, 245, 533), (1341, 903, 323, 904), (1340, 649, 169, 905), (1339, 906, 244, 532), (1338, 907, 324, 908), (1337, 723, 243, 909), (1336, 910, 129, 417), (1335, 911, 325, 912), (1334, 722, 242, 913), (1333, 914, 241, 529), (1332, 915, 326, 916), (1331, 658, 178, 917), (1330, 918, 240, 528), (1329, 919, 327, 920), (1328, 719, 239, 921), (1327, 922, 164, 644), (1326, 923, 328, 924), (1325, 718, 238, 925), (1324, 926, 237, 525), (1323, 927, 329, 928), (1322, 659, 179, 929), (1321, 930, 236, 524), (1320, 931, 330, 932), (1319, 715, 235, 933), (1318, 934, 132, 420), (1317, 935, 331, 936), (1316, 714, 234, 937), (1315, 938, 233, 521), (1314, 939, 332, 940), (1313, 648, 168, 941), (1312, 942, 232, 520), (1311, 943, 333, 944), (1310, 711, 231, 945), (1309, 946, 133, 421), (1308, 947, 334, 948), (1307, 710, 230, 949), (1306, 950, 229, 517), (1305, 951, 335, 952), (1304, 662, 182, 953), (1303, 954, 228, 516), (1302, 955, 336, 956), (1301, 707, 227, 957), (1300, 958, 162, 642), (1299, 959, 337, 960), (1298, 706, 226, 961), (1297, 962, 225, 513), (1296, 963, 338, 964), (1295, 663, 183, 965), (1294, 966, 224, 512), (1293, 967, 339, 968), (1292, 703, 223, 969), (1291, 970, 136, 424), (1290, 971, 340, 972), (1289, 702, 222, 973), (1288, 974, 221, 509), (1287, 975, 341, 976), (1286, 646, 166, 977), (1285, 978, 220, 508), (1284, 979, 342, 980), (1283, 699, 219, 981), (1282, 982, 137, 425), (1281, 983, 343, 984), (1280, 698, 218, 985), (1279, 986, 217, 505), (1278, 987, 344, 988), (1277, 666, 186, 989), (1276, 990, 216, 504), (1275, 991, 345, 992), (1274, 695, 215, 993), (1273, 994, 168, 648), (1272, 995, 346, 996), (1271, 694, 214, 997), (1270, 998, 213, 501), (1269, 999, 347, 1000), (1268, 667, 187, 1001), (1267, 1002, 212, 500), (1266, 1003, 348, 1004), (1265, 691, 211, 1005), (1264, 1006, 140, 428), (1263, 1007, 349, 1008), (1262, 690, 210, 1009), (1261, 1010, 209, 497), (1260, 1011, 350, 1012), (1259, 397, 109, 1013), (1258, 1014, 208, 496), (1257, 1015, 351, 1016), (1256, 687, 207, 1017), (1255, 1018, 141, 429), (1254, 1019, 352, 1020), (1253, 686, 206, 1021), (1252, 1022, 205, 493), (1251, 1023, 353, 1024), (1250, 670, 190, 1025), (1249, 1026, 204, 492), (1248, 1027, 354, 1028), (1247, 683, 203, 1029), (1246, 1030, 103, 391), (1245, 1031, 355, 1032), (1244, 682, 202, 1033), (1243, 1034, 201, 489), (1242, 1035, 356, 1036), (1241, 671, 191, 1037), (1240, 1038, 200, 488), (1239, 1039, 357, 1040), (1238, 679, 199, 1041), (1237, 1042, 144, 432), (1236, 1043, 358, 1044), (1235, 678, 198, 1045), (1234, 1046, 197, 485), (1233, 1047, 359, 1048), (1232, 641, 161, 1049), (1231, 1050, 196, 484), (1230, 1051, 360, 1052), (1229, 675, 195, 1053), (1228, 1054, 145, 433), (1227, 1055, 361, 1056), (1226, 674, 194, 1057), (1225, 1058, 193, 481), (1224, 1059, 362, 1060), (1223, 593, 113, 1061), (1222, 1062, 192, 480), (1221, 1063, 363, 1064), (1220, 623, 143, 1065), (1219, 1066, 151, 439), (1218, 1067, 364, 1068), (1217, 622, 142, 1069), (1216, 1070, 189, 477), (1215, 1071, 365, 1072), (1214, 445, 157, 1073), (1213, 1074, 188, 476), (1212, 1075, 366, 1076), (1211, 619, 139, 1077), (1210, 1078, 120, 600), (1209, 1079, 367, 1080), (1208, 618, 138, 1081), (1207, 1082, 185, 473), (1206, 1083, 368, 1084), (1205, 598, 118, 1085), (1204, 1086, 184, 472), (1203, 1087, 369, 1088), (1202, 615, 135, 1089), (1201, 1090, 114, 594), (1200, 1091, 370, 1092), (1199, 614, 134, 1093), (1198, 1094, 181, 469), (1197, 1095, 371, 1096), (1196, 600, 120, 1097), (1195, 1098, 180, 468), (1194, 1099, 372, 1100), (1193, 611, 131, 1101), (1192, 1102, 116, 596), (1191, 1103, 373, 1104), (1190, 610, 130, 1105), (1189, 1106, 177, 465), (1188, 1107, 374, 1108), (1187, 601, 121, 1109), (1186, 1110, 176, 464), (1185, 1111, 375, 1112), (1184, 607, 127, 1113), (1183, 1114, 117, 597), (1182, 1115, 376, 1116), (1181, 606, 126, 1117), (1180, 1118, 173, 461), (1179, 1119, 377, 1120), (1178, 591, 111, 1121), (1177, 1122, 172, 460), (1176, 1123, 378, 1124), (1175, 603, 123, 1125), (1174, 1126, 153, 441), (1173, 1127, 379, 1128), (1172, 602, 122, 1129), (1171, 1130, 165, 453), (1170, 1131, 380, 1132), (1169, 579, 99, 1133), (1168, 1134, 105, 585), (1167, 1135, 381, 1136), (1166, 589, 109, 1137), (1165, 1138, 104, 584), (1164, 1139, 382, 1140), (1163, 588, 108, 1141), (1162, 1142, 102, 582), (1161, 1143, 383, 1144), (1160, 586, 106, 1145), (1159, 1146, 108, 588), (1158, 1147, 384, 1148), (1157, 457, 169, 1149), (1156, 1150, 163, 451), (1155, 1151, 385, 1152), (1154, 581, 101, 1153), (1151, 1154, 1153, 385), (289, 769, 1154, 1151), (769, 29, 581, 1154), (766, 1155, 1152, 286), (97, 577, 1155, 766), (577, 289, 1151, 1155), (574, 1156, 451, 43), (286, 1152, 1156, 574), (1152, 385, 1150, 1156), (1147, 1157, 1149, 384), (285, 765, 1157, 1147), (765, 49, 457, 1157), (762, 1158, 1148, 282), (96, 573, 1158, 762), (573, 285, 1147, 1158), (570, 1159, 588, 36), (282, 1148, 1159, 570), (1148, 384, 1146, 1159), (1143, 1160, 1145, 383), (281, 761, 1160, 1143), (761, 34, 586, 1160), (758, 1161, 1144, 278), (95, 569, 1161, 758), (569, 281, 1143, 1161), (566, 1162, 582, 30), (278, 1144, 1162, 566), (1144, 383, 1142, 1162), (1139, 1163, 1141, 382), (277, 757, 1163, 1139), (757, 36, 588, 1163), (754, 1164, 1140, 274), (94, 565, 1164, 754), (565, 277, 1139, 1164), (562, 1165, 584, 32), (274, 1140, 1165, 562), (1140, 382, 1138, 1165), (1135, 1166, 1137, 381), (273, 753, 1166, 1135), (753, 37, 589, 1166), (750, 1167, 1136, 270), (93, 561, 1167, 750), (561, 273, 1135, 1167), (558, 1168, 585, 33), (270, 1136, 1168, 558), (1136, 381, 1134, 1168), (1131, 1169, 1133, 380), (269, 749, 1169, 1131), (749, 27, 579, 1169), (746, 1170, 1132, 266), (92, 557, 1170, 746), (557, 269, 1131, 1170), (554, 1171, 453, 45), (266, 1132, 1171, 554), (1132, 380, 1130, 1171), (1127, 1172, 1129, 379), (265, 745, 1172, 1127), (745, 50, 602, 1172), (742, 1173, 1128, 262), (91, 553, 1173, 742), (553, 265, 1127, 1173), (550, 1174, 441, 33), (262, 1128, 1174, 550), (1128, 379, 1126, 1174), (1123, 1175, 1125, 378), (261, 741, 1175, 1123), (741, 51, 603, 1175), (738, 1176, 1124, 258), (90, 549, 1176, 738), (549, 261, 1123, 1176), (546, 1177, 460, 52), (258, 1124, 1177, 546), (1124, 378, 1122, 1177), (1119, 1178, 1121, 377), (257, 737, 1178, 1119), (737, 39, 591, 1178), (734, 1179, 1120, 254), (89, 545, 1179, 734), (545, 257, 1119, 1179), (542, 1180, 461, 53), (254, 1120, 1180, 542), (1120, 377, 1118, 1180), (1115, 1181, 1117, 376), (253, 733, 1181, 1115), (733, 54, 606, 1181), (730, 1182, 1116, 250), (88, 541, 1182, 730), (541, 253, 1115, 1182), (538, 1183, 597, 45), (250, 1116, 1183, 538), (1116, 376, 1114, 1183), (1111, 1184, 1113, 375), (249, 729, 1184, 1111), (729, 55, 607, 1184), (726, 1185, 1112, 246), (87, 537, 1185, 726), (537, 249, 1111, 1185), (534, 1186, 464, 56), (246, 1112, 1186, 534), (1112, 375, 1110, 1186), (1107, 1187, 1109, 374), (245, 725, 1187, 1107), (725, 49, 601, 1187), (722, 1188, 1108, 242), (86, 533, 1188, 722), (533, 245, 1107, 1188), (530, 1189, 465, 57), (242, 1108, 1189, 530), (1108, 374, 1106, 1189), (1103, 1190, 1105, 373), (241, 721, 1190, 1103), (721, 58, 610, 1190), (718, 1191, 1104, 238), (85, 529, 1191, 718), (529, 241, 1103, 1191), (526, 1192, 596, 44), (238, 1104, 1192, 526), (1104, 373, 1102, 1192), (1099, 1193, 1101, 372), (237, 717, 1193, 1099), (717, 59, 611, 1193), (714, 1194, 1100, 234), (84, 525, 1194, 714), (525, 237, 1099, 1194), (522, 1195, 468, 60), (234, 1100, 1195, 522), (1100, 372, 1098, 1195), (1095, 1196, 1097, 371), (233, 713, 1196, 1095), (713, 48, 600, 1196), (710, 1197, 1096, 230), (83, 521, 1197, 710), (521, 233, 1095, 1197), (518, 1198, 469, 61), (230, 1096, 1198, 518), (1096, 371, 1094, 1198), (1091, 1199, 1093, 370), (229, 709, 1199, 1091), (709, 62, 614, 1199), (706, 1200, 1092, 226), (82, 517, 1200, 706), (517, 229, 1091, 1200), (514, 1201, 594, 42), (226, 1092, 1201, 514), (1092, 370, 1090, 1201), (1087, 1202, 1089, 369), (225, 705, 1202, 1087), (705, 63, 615, 1202), (702, 1203, 1088, 222), (81, 513, 1203, 702), (513, 225, 1087, 1203), (510, 1204, 472, 64), (222, 1088, 1204, 510), (1088, 369, 1086, 1204), (1083, 1205, 1085, 368), (221, 701, 1205, 1083), (701, 46, 598, 1205), (698, 1206, 1084, 218), (80, 509, 1206, 698), (509, 221, 1083, 1206), (506, 1207, 473, 65), (218, 1084, 1207, 506), (1084, 368, 1082, 1207), (1079, 1208, 1081, 367), (217, 697, 1208, 1079), (697, 66, 618, 1208), (694, 1209, 1080, 214), (79, 505, 1209, 694), (505, 217, 1079, 1209), (502, 1210, 600, 48), (214, 1080, 1210, 502), (1080, 367, 1078, 1210), (1075, 1211, 1077, 366), (213, 693, 1211, 1075), (693, 67, 619, 1211), (690, 1212, 1076, 210), (78, 501, 1212, 690), (501, 213, 1075, 1212), (498, 1213, 476, 68), (210, 1076, 1213, 498), (1076, 366, 1074, 1213), (1071, 1214, 1073, 365), (209, 689, 1214, 1071), (689, 37, 445, 1214), (686, 1215, 1072, 206), (77, 497, 1215, 686), (497, 209, 1071, 1215), (494, 1216, 477, 69), (206, 1072, 1216, 494), (1072, 365, 1070, 1216), (1067, 1217, 1069, 364), (205, 685, 1217, 1067), (685, 70, 622, 1217), (682, 1218, 1068, 202), (76, 493, 1218, 682), (493, 205, 1067, 1218), (490, 1219, 439, 31), (202, 1068, 1219, 490), (1068, 364, 1066, 1219), (1063, 1220, 1065, 363), (201, 681, 1220, 1063), (681, 71, 623, 1220), (678, 1221, 1064, 198), (75, 489, 1221, 678), (489, 201, 1063, 1221), (486, 1222, 480, 72), (198, 1064, 1222, 486), (1064, 363, 1062, 1222), (1059, 1223, 1061, 362), (197, 677, 1223, 1059), (677, 41, 593, 1223), (674, 1224, 1060, 194), (74, 485, 1224, 674), (485, 197, 1059, 1224), (482, 1225, 481, 73), (194, 1060, 1225, 482), (1060, 362, 1058, 1225), (1055, 1226, 1057, 361), (196, 676, 1226, 1055), (676, 74, 674, 1226), (623, 1227, 1056, 143), (71, 484, 1227, 623), (484, 196, 1055, 1227), (431, 1228, 433, 25), (143, 1056, 1228, 431), (1056, 361, 1054, 1228), (1051, 1229, 1053, 360), (146, 434, 1229, 1051), (434, 26, 675, 1229), (671, 1230, 1052, 191), (8, 626, 1230, 671), (626, 146, 1051, 1230), (479, 1231, 484, 71), (191, 1052, 1231, 479), (1052, 360, 1050, 1231), (1047, 1232, 1049, 359), (98, 386, 1232, 1047), (386, 1, 641, 1232), (675, 1233, 1048, 195), (26, 578, 1233, 675), (578, 98, 1047, 1233), (483, 1234, 485, 74), (195, 1048, 1234, 483), (1048, 359, 1046, 1234), (1043, 1235, 1045, 358), (200, 680, 1235, 1043), (680, 75, 678, 1235), (591, 1236, 1044, 111), (39, 488, 1236, 591), (488, 200, 1043, 1236), (399, 1237, 432, 9), (111, 1044, 1237, 399), (1044, 358, 1042, 1237), (1039, 1238, 1041, 357), (158, 446, 1238, 1039), (446, 38, 679, 1238), (639, 1239, 1040, 159), (0, 638, 1239, 639), (638, 158, 1039, 1239), (447, 1240, 488, 39), (159, 1040, 1240, 447), (1040, 357, 1038, 1240), (1035, 1241, 1037, 356), (110, 398, 1241, 1035), (398, 8, 671, 1241), (679, 1242, 1036, 199), (38, 590, 1242, 679), (590, 110, 1035, 1242), (487, 1243, 489, 75), (199, 1036, 1243, 487), (1036, 356, 1034, 1243), (1031, 1244, 1033, 355), (204, 684, 1244, 1031), (684, 76, 682, 1244), (579, 1245, 1032, 99), (27, 492, 1245, 579), (492, 204, 1031, 1245), (387, 1246, 391, 3), (99, 1032, 1246, 387), (1032, 355, 1030, 1246), (1027, 1247, 1029, 354), (144, 624, 1247, 1027), (624, 72, 683, 1247), (627, 1248, 1028, 147), (9, 432, 1248, 627), (432, 144, 1027, 1248), (435, 1249, 492, 27), (147, 1028, 1249, 435), (1028, 354, 1026, 1249), (1023, 1250, 1025, 353), (192, 672, 1250, 1023), (672, 25, 670, 1250), (683, 1251, 1024, 203), (72, 480, 1251, 683), (480, 192, 1023, 1251), (491, 1252, 493, 76), (203, 1024, 1252, 491), (1024, 353, 1022, 1252), (1019, 1253, 1021, 352), (208, 688, 1253, 1019), (688, 77, 686, 1253), (619, 1254, 1020, 139), (67, 496, 1254, 619), (496, 208, 1019, 1254), (427, 1255, 429, 24), (139, 1020, 1255, 427), (1020, 352, 1018, 1255), (1015, 1256, 1017, 351), (155, 443, 1256, 1015), (443, 35, 687, 1256), (667, 1257, 1016, 187), (17, 635, 1257, 667), (635, 155, 1015, 1257), (475, 1258, 496, 67), (187, 1016, 1258, 475), (1016, 351, 1014, 1258), (1011, 1259, 1013, 350), (107, 395, 1259, 1011), (395, 7, 397, 1259), (687, 1260, 1012, 207), (35, 587, 1260, 687), (587, 107, 1011, 1260), (495, 1261, 497, 77), (207, 1012, 1261, 495), (1012, 350, 1010, 1261), (1007, 1262, 1009, 349), (212, 692, 1262, 1007), (692, 78, 690, 1262), (598, 1263, 1008, 118), (46, 500, 1263, 598), (500, 212, 1007, 1263), (406, 1264, 428, 16), (118, 1008, 1264, 406), (1008, 349, 1006, 1264), (1003, 1265, 1005, 348), (167, 455, 1265, 1003), (455, 47, 691, 1265), (646, 1266, 1004, 166), (4, 647, 1266, 646), (647, 167, 1003, 1266), (454, 1267, 500, 46), (166, 1004, 1267, 454), (1004, 348, 1002, 1267), (999, 1268, 1001, 347), (119, 407, 1268, 999), (407, 17, 667, 1268), (691, 1269, 1000, 211), (47, 599, 1269, 691), (599, 119, 999, 1269), (499, 1270, 501, 78), (211, 1000, 1270, 499), (1000, 347, 998, 1270), (995, 1271, 997, 346), (216, 696, 1271, 995), (696, 79, 694, 1271), (586, 1272, 996, 106), (34, 504, 1272, 586), (504, 216, 995, 1272), (394, 1273, 648, 5), (106, 996, 1273, 394), (996, 346, 994, 1273), (991, 1274, 993, 345), (140, 620, 1274, 991), (620, 68, 695, 1274), (634, 1275, 992, 154), (16, 428, 1275, 634), (428, 140, 991, 1275), (442, 1276, 504, 34), (154, 992, 1276, 442), (992, 345, 990, 1276), (987, 1277, 989, 344), (188, 668, 1277, 987), (668, 24, 666, 1277), (695, 1278, 988, 215), (68, 476, 1278, 695), (476, 188, 987, 1278), (503, 1279, 505, 79), (215, 988, 1279, 503), (988, 344, 986, 1279), (983, 1280, 985, 343), (220, 700, 1280, 983), (700, 80, 698, 1280), (615, 1281, 984, 135), (63, 508, 1281, 615), (508, 220, 983, 1281), (423, 1282, 425, 23), (135, 984, 1282, 423), (984, 343, 982, 1282), (979, 1283, 981, 342), (148, 436, 1283, 979), (436, 28, 699, 1283), (663, 1284, 980, 183), (10, 628, 1284, 663), (628, 148, 979, 1284), (471, 1285, 508, 63), (183, 980, 1285, 471), (980, 342, 978, 1285), (975, 1286, 977, 341), (100, 388, 1286, 975), (388, 4, 646, 1286), (699, 1287, 976, 219), (28, 580, 1287, 699), (580, 100, 975, 1287), (507, 1288, 509, 80), (219, 976, 1288, 507), (976, 341, 974, 1288), (971, 1289, 973, 340), (224, 704, 1289, 971), (704, 81, 702, 1289), (590, 1290, 972, 110), (38, 512, 1290, 590), (512, 224, 971, 1290), (398, 1291, 424, 8), (110, 972, 1291, 398), (972, 340, 970, 1291), (967, 1292, 969, 339), (160, 448, 1292, 967), (448, 40, 703, 1292), (638, 1293, 968, 158), (0, 640, 1293, 638), (640, 160, 967, 1293), (446, 1294, 512, 38), (158, 968, 1294, 446), (968, 339, 966, 1294), (963, 1295, 965, 338), (112, 400, 1295, 963), (400, 10, 663, 1295), (703, 1296, 964, 223), (40, 592, 1296, 703), (592, 112, 963, 1296), (511, 1297, 513, 81), (223, 964, 1297, 511), (964, 338, 962, 1297), (959, 1298, 961, 337), (228, 708, 1298, 959), (708, 82, 706, 1298), (578, 1299, 960, 98), (26, 516, 1299, 578), (516, 228, 959, 1299), (386, 1300, 642, 1), (98, 960, 1300, 386), (960, 337, 958, 1300), (955, 1301, 957, 336), (136, 616, 1301, 955), (616, 64, 707, 1301), (626, 1302, 956, 146), (8, 424, 1302, 626), (424, 136, 955, 1302), (434, 1303, 516, 26), (146, 956, 1303, 434), (956, 336, 954, 1303), (951, 1304, 953, 335), (184, 664, 1304, 951), (664, 23, 662, 1304), (707, 1305, 952, 227), (64, 472, 1305, 707), (472, 184, 951, 1305), (515, 1306, 517, 82), (227, 952, 1306, 515), (952, 335, 950, 1306), (947, 1307, 949, 334), (232, 712, 1307, 947), (712, 83, 710, 1307), (611, 1308, 948, 131), (59, 520, 1308, 611), (520, 232, 947, 1308), (419, 1309, 421, 22), (131, 948, 1309, 419), (948, 334, 946, 1309), (943, 1310, 945, 333), (150, 438, 1310, 943), (438, 30, 711, 1310), (659, 1311, 944, 179), (12, 630, 1311, 659), (630, 150, 943, 1311), (467, 1312, 520, 59), (179, 944, 1312, 467), (944, 333, 942, 1312), (939, 1313, 941, 332), (102, 390, 1313, 939), (390, 5, 648, 1313), (711, 1314, 940, 231), (30, 582, 1314, 711), (582, 102, 939, 1314), (519, 1315, 521, 83), (231, 940, 1315, 519), (940, 332, 938, 1315), (935, 1316, 937, 331), (236, 716, 1316, 935), (716, 84, 714, 1316), (593, 1317, 936, 113), (41, 524, 1317, 593), (524, 236, 935, 1317), (401, 1318, 420, 11), (113, 936, 1318, 401), (936, 331, 934, 1318), (931, 1319, 933, 330), (162, 450, 1319, 931), (450, 42, 715, 1319), (641, 1320, 932, 161), (1, 642, 1320, 641), (642, 162, 931, 1320), (449, 1321, 524, 41), (161, 932, 1321, 449), (932, 330, 930, 1321), (927, 1322, 929, 329), (114, 402, 1322, 927), (402, 12, 659, 1322), (715, 1323, 928, 235), (42, 594, 1323, 715), (594, 114, 927, 1323), (523, 1324, 525, 84), (235, 928, 1324, 523), (928, 329, 926, 1324), (923, 1325, 925, 328), (240, 720, 1325, 923), (720, 85, 718, 1325), (581, 1326, 924, 101), (29, 528, 1326, 581), (528, 240, 923, 1326), (389, 1327, 644, 2), (101, 924, 1327, 389), (924, 328, 922, 1327), (919, 1328, 921, 327), (132, 612, 1328, 919), (612, 60, 719, 1328), (629, 1329, 920, 149), (11, 420, 1329, 629), (420, 132, 919, 1329), (437, 1330, 528, 29), (149, 920, 1330, 437), (920, 327, 918, 1330), (915, 1331, 917, 326), (180, 660, 1331, 915), (660, 22, 658, 1331), (719, 1332, 916, 239), (60, 468, 1332, 719), (468, 180, 915, 1332), (527, 1333, 529, 85), (239, 916, 1333, 527), (916, 326, 914, 1333), (911, 1334, 913, 325), (244, 724, 1334, 911), (724, 86, 722, 1334), (607, 1335, 912, 127), (55, 532, 1335, 607), (532, 244, 911, 1335), (415, 1336, 417, 21), (127, 912, 1336, 415), (912, 325, 910, 1336), (907, 1337, 909, 324), (152, 440, 1337, 907), (440, 32, 723, 1337), (655, 1338, 908, 175), (14, 632, 1338, 655), (632, 152, 907, 1338), (463, 1339, 532, 55), (175, 908, 1339, 463), (908, 324, 906, 1339), (903, 1340, 905, 323), (104, 392, 1340, 903), (392, 6, 649, 1340), (723, 1341, 904, 243), (32, 584, 1341, 723), (584, 104, 903, 1341), (531, 1342, 533, 86), (243, 904, 1342, 531), (904, 323, 902, 1342), (899, 1343, 901, 322), (248, 728, 1343, 899), (728, 87, 726, 1343), (595, 1344, 900, 115), (43, 536, 1344, 595), (536, 248, 899, 1344), (403, 1345, 416, 13), (115, 900, 1345, 403), (900, 322, 898, 1345), (895, 1346, 897, 321), (164, 452, 1346, 895), (452, 44, 727, 1346), (643, 1347, 896, 163), (2, 644, 1347, 643), (644, 164, 895, 1347), (451, 1348, 536, 43), (163, 896, 1348, 451), (896, 321, 894, 1348), (891, 1349, 893, 320), (116, 404, 1349, 891), (404, 14, 655, 1349), (727, 1350, 892, 247), (44, 596, 1350, 727), (596, 116, 891, 1350), (535, 1351, 537, 87), (247, 892, 1351, 535), (892, 320, 890, 1351), (887, 1352, 889, 319), (252, 732, 1352, 887), (732, 88, 730, 1352), (583, 1353, 888, 103), (31, 540, 1353, 583), (540, 252, 887, 1353), (391, 1354, 645, 3), (103, 888, 1354, 391), (888, 319, 886, 1354), (883, 1355, 885, 318), (128, 608, 1355, 883), (608, 56, 731, 1355), (631, 1356, 884, 151), (13, 416, 1356, 631), (416, 128, 883, 1356), (439, 1357, 540, 31), (151, 884, 1357, 439), (884, 318, 882, 1357), (879, 1358, 881, 317), (176, 656, 1358, 879), (656, 21, 654, 1358), (731, 1359, 880, 251), (56, 464, 1359, 731), (464, 176, 879, 1359), (539, 1360, 541, 88), (251, 880, 1360, 539), (880, 317, 878, 1360), (875, 1361, 877, 316), (256, 736, 1361, 875), (736, 89, 734, 1361), (603, 1362, 876, 123), (51, 544, 1362, 603), (544, 256, 875, 1362), (411, 1363, 413, 20), (123, 876, 1363, 411), (876, 316, 874, 1363), (871, 1364, 873, 315), (112, 592, 1364, 871), (592, 40, 735, 1364), (651, 1365, 872, 171), (10, 400, 1365, 651), (400, 112, 871, 1365), (459, 1366, 544, 51), (171, 872, 1366, 459), (872, 315, 870, 1366), (867, 1367, 869, 314), (160, 640, 1367, 867), (640, 0, 639, 1367), (735, 1368, 868, 255), (40, 448, 1368, 735), (448, 160, 867, 1368), (543, 1369, 545, 89), (255, 868, 1369, 543), (868, 314, 866, 1369), (863, 1370, 865, 313), (260, 740, 1370, 863), (740, 90, 738, 1370), (599, 1371, 864, 119), (47, 548, 1371, 599), (548, 260, 863, 1371), (407, 1372, 412, 17), (119, 864, 1372, 407), (864, 313, 862, 1372), (859, 1373, 861, 312), (100, 580, 1373, 859), (580, 28, 739, 1373), (647, 1374, 860, 167), (4, 388, 1374, 647), (388, 100, 859, 1374), (455, 1375, 548, 47), (167, 860, 1375, 455), (860, 312, 858, 1375), (855, 1376, 857, 311), (148, 628, 1376, 855), (628, 10, 651, 1376), (739, 1377, 856, 259), (28, 436, 1377, 739), (436, 148, 855, 1377), (547, 1378, 549, 90), (259, 856, 1378, 547), (856, 311, 854, 1378), (851, 1379, 853, 310), (264, 744, 1379, 851), (744, 91, 742, 1379), (587, 1380, 852, 107), (35, 552, 1380, 587), (552, 264, 851, 1380), (395, 1381, 393, 7), (107, 852, 1381, 395), (852, 310, 850, 1381), (847, 1382, 849, 309), (124, 604, 1382, 847), (604, 52, 743, 1382), (635, 1383, 848, 155), (17, 412, 1383, 635), (412, 124, 847, 1383), (443, 1384, 552, 35), (155, 848, 1384, 443), (848, 309, 846, 1384), (843, 1385, 845, 308), (172, 652, 1385, 843), (652, 20, 650, 1385), (743, 1386, 844, 263), (52, 460, 1386, 743), (460, 172, 843, 1386), (551, 1387, 553, 91), (263, 844, 1387, 551), (844, 308, 842, 1387), (839, 1388, 841, 307), (268, 748, 1388, 839), (748, 92, 746, 1388), (602, 1389, 840, 122), (50, 556, 1389, 602), (556, 268, 839, 1389), (410, 1390, 405, 15), (122, 840, 1390, 410), (840, 307, 838, 1390), (835, 1391, 837, 306), (125, 605, 1391, 835), (605, 53, 747, 1391), (650, 1392, 836, 170), (20, 413, 1392, 650), (413, 125, 835, 1392), (458, 1393, 556, 50), (170, 836, 1393, 458), (836, 306, 834, 1393), (831, 1394, 833, 305), (173, 653, 1394, 831), (653, 9, 627, 1394), (747, 1395, 832, 267), (53, 461, 1395, 747), (461, 173, 831, 1395), (555, 1396, 557, 92), (267, 832, 1396, 555), (832, 305, 830, 1396), (827, 1397, 829, 304), (272, 752, 1397, 827), (752, 93, 750, 1397), (606, 1398, 828, 126), (54, 560, 1398, 606), (560, 272, 827, 1398), (414, 1399, 633, 15), (126, 828, 1399, 414), (828, 304, 826, 1399), (823, 1400, 825, 303), (129, 609, 1400, 823), (609, 57, 751, 1400), (654, 1401, 824, 174), (21, 417, 1401, 654), (417, 129, 823, 1401), (462, 1402, 560, 54), (174, 824, 1402, 462), (824, 303, 822, 1402), (819, 1403, 821, 302), (177, 657, 1403, 819), (657, 19, 637, 1403), (751, 1404, 820, 271), (57, 465, 1404, 751), (465, 177, 819, 1404), (559, 1405, 561, 93), (271, 820, 1405, 559), (820, 302, 818, 1405), (815, 1406, 817, 301), (276, 756, 1406, 815), (756, 94, 754, 1406), (610, 1407, 816, 130), (58, 564, 1407, 610), (564, 276, 815, 1407), (418, 1408, 632, 14), (130, 816, 1408, 418), (816, 301, 814, 1408), (811, 1409, 813, 300), (133, 613, 1409, 811), (613, 61, 755, 1409), (658, 1410, 812, 178), (22, 421, 1410, 658), (421, 133, 811, 1410), (466, 1411, 564, 58), (178, 812, 1411, 466), (812, 300, 810, 1411), (807, 1412, 809, 299), (181, 661, 1412, 807), (661, 18, 636, 1412), (755, 1413, 808, 275), (61, 469, 1413, 755), (469, 181, 807, 1413), (563, 1414, 565, 94), (275, 808, 1414, 563), (808, 299, 806, 1414), (803, 1415, 805, 298), (280, 760, 1415, 803), (760, 95, 758, 1415), (614, 1416, 804, 134), (62, 568, 1416, 614), (568, 280, 803, 1416), (422, 1417, 630, 12), (134, 804, 1417, 422), (804, 298, 802, 1417), (799, 1418, 801, 297), (137, 617, 1418, 799), (617, 65, 759, 1418), (662, 1419, 800, 182), (23, 425, 1419, 662), (425, 137, 799, 1419), (470, 1420, 568, 62), (182, 800, 1420, 470), (800, 297, 798, 1420), (795, 1421, 797, 296), (185, 665, 1421, 795), (665, 16, 634, 1421), (759, 1422, 796, 279), (65, 473, 1422, 759), (473, 185, 795, 1422), (567, 1423, 569, 95), (279, 796, 1423, 567), (796, 296, 794, 1423), (791, 1424, 793, 295), (284, 764, 1424, 791), (764, 96, 762, 1424), (618, 1425, 792, 138), (66, 572, 1425, 618), (572, 284, 791, 1425), (426, 1426, 636, 18), (138, 792, 1426, 426), (792, 295, 790, 1426), (787, 1427, 789, 294), (141, 621, 1427, 787), (621, 69, 763, 1427), (666, 1428, 788, 186), (24, 429, 1428, 666), (429, 141, 787, 1428), (474, 1429, 572, 66), (186, 788, 1429, 474), (788, 294, 786, 1429), (783, 1430, 785, 293), (189, 669, 1430, 783), (669, 19, 409, 1430), (763, 1431, 784, 283), (69, 477, 1431, 763), (477, 189, 783, 1431), (571, 1432, 573, 96), (283, 784, 1432, 571), (784, 293, 782, 1432), (779, 1433, 781, 292), (288, 768, 1433, 779), (768, 97, 766, 1433), (622, 1434, 780, 142), (70, 576, 1434, 622), (576, 288, 779, 1434), (430, 1435, 403, 13), (142, 780, 1435, 430), (780, 292, 778, 1435), (775, 1436, 777, 291), (145, 625, 1436, 775), (625, 73, 767, 1436), (670, 1437, 776, 190), (25, 433, 1437, 670), (433, 145, 775, 1437), (478, 1438, 576, 70), (190, 776, 1438, 478), (776, 291, 774, 1438), (771, 1439, 773, 290), (193, 673, 1439, 771), (673, 11, 629, 1439), (767, 1440, 772, 287), (73, 481, 1440, 767), (481, 193, 771, 1440), (575, 1441, 577, 97), (287, 772, 1441, 575), (772, 290, 770, 1441), (770, 1442, 769, 289), (290, 773, 1442, 770), (773, 149, 437, 1442), (774, 1443, 768, 288), (291, 777, 1443, 774), (777, 287, 575, 1443), (778, 1444, 595, 115), (292, 781, 1444, 778), (781, 286, 574, 1444), (782, 1445, 765, 285), (293, 785, 1445, 782), (785, 121, 601, 1445), (786, 1446, 764, 284), (294, 789, 1446, 786), (789, 283, 571, 1446), (790, 1447, 444, 156), (295, 793, 1447, 790), (793, 282, 570, 1447), (794, 1448, 761, 281), (296, 797, 1448, 794), (797, 154, 442, 1448), (798, 1449, 760, 280), (297, 801, 1449, 798), (801, 279, 567, 1449), (802, 1450, 438, 150), (298, 805, 1450, 802), (805, 278, 566, 1450), (806, 1451, 757, 277), (299, 809, 1451, 806), (809, 156, 444, 1451), (810, 1452, 756, 276), (300, 813, 1452, 810), (813, 275, 563, 1452), (814, 1453, 440, 152), (301, 817, 1453, 814), (817, 274, 562, 1453), (818, 1454, 753, 273), (302, 821, 1454, 818), (821, 157, 445, 1454), (822, 1455, 752, 272), (303, 825, 1455, 822), (825, 271, 559, 1455), (826, 1456, 441, 153), (304, 829, 1456, 826), (829, 270, 558, 1456), (830, 1457, 749, 269), (305, 833, 1457, 830), (833, 147, 435, 1457), (834, 1458, 748, 268), (306, 837, 1458, 834), (837, 267, 555, 1458), (838, 1459, 597, 117), (307, 841, 1459, 838), (841, 266, 554, 1459), (842, 1460, 745, 265), (308, 845, 1460, 842), (845, 170, 458, 1460), (846, 1461, 744, 264), (309, 849, 1461, 846), (849, 263, 551, 1461), (850, 1462, 585, 105), (310, 853, 1462, 850), (853, 262, 550, 1462), (854, 1463, 741, 261), (311, 857, 1463, 854), (857, 171, 459, 1463), (858, 1464, 740, 260), (312, 861, 1464, 858), (861, 259, 547, 1464), (862, 1465, 604, 124), (313, 865, 1465, 862), (865, 258, 546, 1465), (866, 1466, 737, 257), (314, 869, 1466, 866), (869, 159, 447, 1466), (870, 1467, 736, 256), (315, 873, 1467, 870), (873, 255, 543, 1467), (874, 1468, 605, 125), (316, 877, 1468, 874), (877, 254, 542, 1468), (878, 1469, 733, 253), (317, 881, 1469, 878), (881, 174, 462, 1469), (882, 1470, 732, 252), (318, 885, 1470, 882), (885, 251, 539, 1470), (886, 1471, 453, 165), (319, 889, 1471, 886), (889, 250, 538, 1471), (890, 1472, 729, 249), (320, 893, 1472, 890), (893, 175, 463, 1472), (894, 1473, 728, 248), (321, 897, 1473, 894), (897, 247, 535, 1473), (898, 1474, 608, 128), (322, 901, 1474, 898), (901, 246, 534, 1474), (902, 1475, 725, 245), (323, 905, 1475, 902), (905, 169, 457, 1475), (906, 1476, 724, 244), (324, 909, 1476, 906), (909, 243, 531, 1476), (910, 1477, 609, 129), (325, 913, 1477, 910), (913, 242, 530, 1477), (914, 1478, 721, 241), (326, 917, 1478, 914), (917, 178, 466, 1478), (918, 1479, 720, 240), (327, 921, 1479, 918), (921, 239, 527, 1479), (922, 1480, 452, 164), (328, 925, 1480, 922), (925, 238, 526, 1480), (926, 1481, 717, 237), (329, 929, 1481, 926), (929, 179, 467, 1481), (930, 1482, 716, 236), (330, 933, 1482, 930), (933, 235, 523, 1482), (934, 1483, 612, 132), (331, 937, 1483, 934), (937, 234, 522, 1483), (938, 1484, 713, 233), (332, 941, 1484, 938), (941, 168, 456, 1484), (942, 1485, 712, 232), (333, 945, 1485, 942), (945, 231, 519, 1485), (946, 1486, 613, 133), (334, 949, 1486, 946), (949, 230, 518, 1486), (950, 1487, 709, 229), (335, 953, 1487, 950), (953, 182, 470, 1487), (954, 1488, 708, 228), (336, 957, 1488, 954), (957, 227, 515, 1488), (958, 1489, 450, 162), (337, 961, 1489, 958), (961, 226, 514, 1489), (962, 1490, 705, 225), (338, 965, 1490, 962), (965, 183, 471, 1490), (966, 1491, 704, 224), (339, 969, 1491, 966), (969, 223, 511, 1491), (970, 1492, 616, 136), (340, 973, 1492, 970), (973, 222, 510, 1492), (974, 1493, 701, 221), (341, 977, 1493, 974), (977, 166, 454, 1493), (978, 1494, 700, 220), (342, 981, 1494, 978), (981, 219, 507, 1494), (982, 1495, 617, 137), (343, 985, 1495, 982), (985, 218, 506, 1495), (986, 1496, 697, 217), (344, 989, 1496, 986), (989, 186, 474, 1496), (990, 1497, 696, 216), (345, 993, 1497, 990), (993, 215, 503, 1497), (994, 1498, 456, 168), (346, 997, 1498, 994), (997, 214, 502, 1498), (998, 1499, 693, 213), (347, 1001, 1499, 998), (1001, 187, 475, 1499), (1002, 1500, 692, 212), (348, 1005, 1500, 1002), (1005, 211, 499, 1500), (1006, 1501, 620, 140), (349, 1009, 1501, 1006), (1009, 210, 498, 1501), (1010, 1502, 689, 209), (350, 1013, 1502, 1010), (1013, 109, 589, 1502), (1014, 1503, 688, 208), (351, 1017, 1503, 1014), (1017, 207, 495, 1503), (1018, 1504, 621, 141), (352, 1021, 1504, 1018), (1021, 206, 494, 1504), (1022, 1505, 685, 205), (353, 1025, 1505, 1022), (1025, 190, 478, 1505), (1026, 1506, 684, 204), (354, 1029, 1506, 1026), (1029, 203, 491, 1506), (1030, 1507, 583, 103), (355, 1033, 1507, 1030), (1033, 202, 490, 1507), (1034, 1508, 681, 201), (356, 1037, 1508, 1034), (1037, 191, 479, 1508), (1038, 1509, 680, 200), (357, 1041, 1509, 1038), (1041, 199, 487, 1509), (1042, 1510, 624, 144), (358, 1045, 1510, 1042), (1045, 198, 486, 1510), (1046, 1511, 677, 197), (359, 1049, 1511, 1046), (1049, 161, 449, 1511), (1050, 1512, 676, 196), (360, 1053, 1512, 1050), (1053, 195, 483, 1512), (1054, 1513, 625, 145), (361, 1057, 1513, 1054), (1057, 194, 482, 1513), (1058, 1514, 673, 193), (362, 1061, 1514, 1058), (1061, 113, 401, 1514), (1062, 1515, 672, 192), (363, 1065, 1515, 1062), (1065, 143, 431, 1515), (1066, 1516, 631, 151), (364, 1069, 1516, 1066), (1069, 142, 430, 1516), (1070, 1517, 669, 189), (365, 1073, 1517, 1070), (1073, 157, 637, 1517), (1074, 1518, 668, 188), (366, 1077, 1518, 1074), (1077, 139, 427, 1518), (1078, 1519, 408, 120), (367, 1081, 1519, 1078), (1081, 138, 426, 1519), (1082, 1520, 665, 185), (368, 1085, 1520, 1082), (1085, 118, 406, 1520), (1086, 1521, 664, 184), (369, 1089, 1521, 1086), (1089, 135, 423, 1521), (1090, 1522, 402, 114), (370, 1093, 1522, 1090), (1093, 134, 422, 1522), (1094, 1523, 661, 181), (371, 1097, 1523, 1094), (1097, 120, 408, 1523), (1098, 1524, 660, 180), (372, 1101, 1524, 1098), (1101, 131, 419, 1524), (1102, 1525, 404, 116), (373, 1105, 1525, 1102), (1105, 130, 418, 1525), (1106, 1526, 657, 177), (374, 1109, 1526, 1106), (1109, 121, 409, 1526), (1110, 1527, 656, 176), (375, 1113, 1527, 1110), (1113, 127, 415, 1527), (1114, 1528, 405, 117), (376, 1117, 1528, 1114), (1117, 126, 414, 1528), (1118, 1529, 653, 173), (377, 1121, 1529, 1118), (1121, 111, 399, 1529), (1122, 1530, 652, 172), (378, 1125, 1530, 1122), (1125, 123, 411, 1530), (1126, 1531, 633, 153), (379, 1129, 1531, 1126), (1129, 122, 410, 1531), (1130, 1532, 645, 165), (380, 1133, 1532, 1130), (1133, 99, 387, 1532), (1134, 1533, 393, 105), (381, 1137, 1533, 1134), (1137, 109, 397, 1533), (1138, 1534, 392, 104), (382, 1141, 1534, 1138), (1141, 108, 396, 1534), (1142, 1535, 390, 102), (383, 1145, 1535, 1142), (1145, 106, 394, 1535), (1146, 1536, 396, 108), (384, 1149, 1536, 1146), (1149, 169, 649, 1536), (1150, 1537, 643, 163), (385, 1153, 1537, 1150), (1153, 101, 389, 1537)])
me_cube.polygons.foreach_set('use_smooth', [True] * 1536)
me_cube.materials.append(mat_material)
me_cube.use_remesh_preserve_volume = False
me_cube.use_remesh_preserve_attributes = False
me_cube.use_mirror_vertex_groups = False
me_cube.update()

# ---- objects
ob_cube = bpy.data.objects.new('Cube', me_cube)

# ---- transforms, parenting, visibility, modifiers, constraints
ob_cube.location = (0.0, 0.0, 0.0)
ob_cube.lock_rotations_4d = False
ob_cube.empty_display_type = 'ARROWS'
ob_cube.lineart.crease_threshold = 0.0

# ---- collection membership
col_collection_1.objects.link(ob_cube)

# ---- scene / render settings (as saved in the file)
scene.frame_start = 1; scene.frame_end = 250; scene.frame_set(1)
scene.render.engine = 'BLENDER_EEVEE_NEXT'
scene.render.resolution_percentage = 50
scene.render.dither_intensity = 0.0
scene.cycles.use_denoising = False
scene.cycles.samples = 128
scene.cycles.sampling_pattern = 'TABULATED_SOBOL'
scene.cycles.light_sampling_threshold = 0.0
scene.cycles.use_adaptive_sampling = False
scene.cycles.use_light_tree = False
scene.cycles.blur_glossy = 0.0
scene.cycles.sample_clamp_indirect = 0.0
scene.view_settings.view_transform = 'Standard'
bpy.context.view_layer.update()

# ---- added for rendering (the .blend has no active camera and no usable light): camera, sun
cam_auto = bpy.data.cameras.new('AutoCamera')
cam_auto.lens = 50.0
cam_auto.sensor_width = 36.0
cam_auto.clip_end = 1000.0
ob_auto_camera = bpy.data.objects.new('AutoCamera', cam_auto)
scene.collection.objects.link(ob_auto_camera)
ob_auto_camera.location = (3.53941, -4.23382, 2.81707)
ob_auto_camera.rotation_euler = (1.09748, -7.21219e-08, 0.694738)
scene.camera = ob_auto_camera
light_auto_sun = bpy.data.lights.new('AutoSun', 'SUN')
light_auto_sun.energy = 3.0
light_auto_sun.angle = 0.0523599
ob_auto_sun = bpy.data.objects.new('AutoSun', light_auto_sun)
scene.collection.objects.link(ob_auto_sun)
ob_auto_sun.rotation_euler = (0.872665, 0.174533, 0.523599)
bpy.context.view_layer.update()
